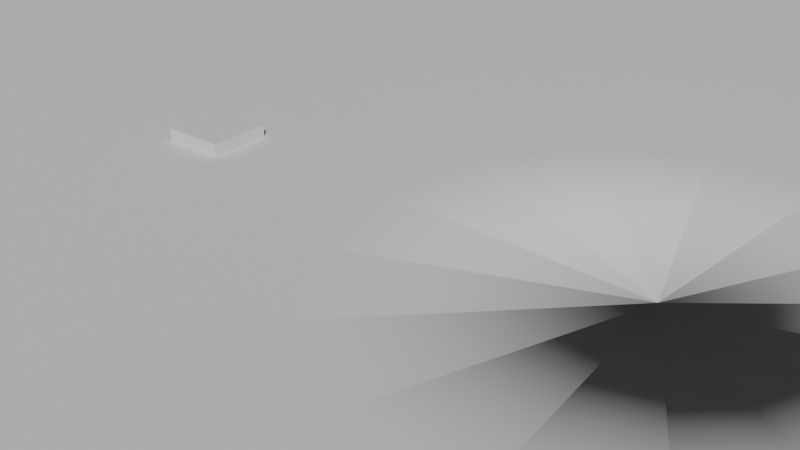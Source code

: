 # Source: sgf_importer_assets_b4.2.blend  (saved by Blender 4.2.66; exported with 4.5.12 LTS)
import bpy
from mathutils import Matrix  # noqa: F401  (used for matrix-valued properties, if any)

bpy.ops.wm.read_factory_settings(use_empty=True)
scene = bpy.context.scene
scene.name = 'Scene'

# ---- materials (node trees are filled in below, after node groups)
mat_stone_b = bpy.data.materials.new('stone_B')
mat_stone_b.diffuse_color = (0.0, 0.0, 0.0, 1.0)
mat_stone_b.metallic = 1.0
mat_stone_w = bpy.data.materials.new('stone_W')
mat_stone_w.diffuse_color = (1.0, 1.0, 1.0, 1.0)
mat_stone_w.roughness = 0.1755

# ---- node groups
ng_go_stone_generator = bpy.data.node_groups.new('go_stone_generator', 'GeometryNodeTree')
_s = ng_go_stone_generator.interface.new_socket(name='Mesh', in_out='OUTPUT', socket_type='NodeSocketGeometry')
_s = ng_go_stone_generator.interface.new_socket(name='Resolution', in_out='INPUT', socket_type='NodeSocketInt')
_s.default_value = 15
_s.min_value = 6
_s.max_value = 50
_s = ng_go_stone_generator.interface.new_socket(name='Height', in_out='INPUT', socket_type='NodeSocketFloat')
_s.subtype = 'FACTOR'
_s.default_value = 1.0
_s.min_value = 0.0
_s.max_value = 1.0
_s = ng_go_stone_generator.interface.new_socket(name='Ridge', in_out='INPUT', socket_type='NodeSocketFloat')
_s.subtype = 'FACTOR'
_s.min_value = 0.0
_s.max_value = 1.0
_s = ng_go_stone_generator.interface.new_socket(name='Midpoint', in_out='INPUT', socket_type='NodeSocketFloat')
_s.subtype = 'FACTOR'
_s.default_value = 0.5
_s.min_value = 0.0
_s.max_value = 1.0
_s = ng_go_stone_generator.interface.new_socket(name='Roundness Side', in_out='INPUT', socket_type='NodeSocketFloat')
_s.subtype = 'FACTOR'
_s.default_value = 0.5
_s.min_value = 0.0
_s.max_value = 1.0
_s = ng_go_stone_generator.interface.new_socket(name='Roundness Top', in_out='INPUT', socket_type='NodeSocketFloat')
_s.subtype = 'FACTOR'
_s.default_value = 0.5
_s.min_value = 0.0
_s.max_value = 1.0
_N = ng_go_stone_generator.nodes; _L = ng_go_stone_generator.links
n0 = _N.new('NodeGroupOutput'); n0.name = 'Group Output'; n0.location = (5225, 0)
n1 = _N.new('NodeGroupInput'); n1.name = 'Group Input'; n1.location = (-5480, 720)
n2 = _N.new('GeometryNodeMeshToCurve'); n2.name = 'Mesh to Curve'; n2.location = (200, -435)
n3 = _N.new('GeometryNodeResampleCurve'); n3.name = 'Resample Curve'; n3.location = (380, -435)
n3.keep_last_segment = False
n4 = _N.new('GeometryNodeCurvePrimitiveCircle'); n4.name = 'Curve Circle'; n4.location = (480, -95)
n5 = _N.new('GeometryNodeCurveToMesh'); n5.name = 'Curve to Mesh'; n5.location = (940, -215)
n6 = _N.new('GeometryNodeTransform'); n6.name = 'Transform Geometry.001'; n6.location = (560, -435)
n6.inputs[1].default_value = (-1.0, 0.0, 0.0)
n6.inputs[2].default_value = (1.571, 0.0, 0.0)
n7 = _N.new('GeometryNodeTransform'); n7.name = 'Transform Geometry'; n7.location = (280, -95)
n8 = _N.new('ShaderNodeCombineXYZ'); n8.name = 'Combine XYZ.001'; n8.location = (30, -340)
n8.inputs[0].default_value = 1.0
n8.inputs[1].default_value = 1.0
n9 = _N.new('NodeFrame'); n9.name = 'Frame.001'; n9.location = (2720, 360)
n9.label = 'HEIGHT'
n9.width = 450
n9.label_size = 64
n10 = _N.new('NodeFrame'); n10.name = 'Frame.002'; n10.location = (3860, 500)
n10.label = 'SCREW'
n10.width = 1110
n10.label_size = 64
n11 = _N.new('GeometryNodeMeshLine'); n11.name = 'Mesh Line.002'; n11.location = (-5480, 100)
n11.inputs[0].default_value = 100
n12 = _N.new('GeometryNodeSetPosition'); n12.name = 'Set Position.003'; n12.location = (1678, -95)
n13 = _N.new('GeometryNodeInputPosition'); n13.name = 'Position'; n13.location = (170, -620)
n14 = _N.new('ShaderNodeSeparateXYZ'); n14.name = 'Separate XYZ'; n14.location = (170, -680)
n15 = _N.new('ShaderNodeCombineXYZ'); n15.name = 'Combine XYZ.004'; n15.location = (1418, -255)
n16 = _N.new('GeometryNodeTransform'); n16.name = 'Transform Geometry.005'; n16.location = (1858, -95)
n16.inputs[1].default_value = (1.0, 0.0, 0.0)
n16.inputs[2].default_value = (0.0, -1.571, 0.0)
n17 = _N.new('GeometryNodeSetPosition'); n17.name = 'Set Position.004'; n17.location = (1678, -755)
n18 = _N.new('ShaderNodeCombineXYZ'); n18.name = 'Combine XYZ.005'; n18.location = (1418, -915)
n19 = _N.new('GeometryNodeTransform'); n19.name = 'Transform Geometry.006'; n19.location = (1858, -755)
n19.inputs[1].default_value = (1.0, 0.0, 0.0)
n19.inputs[2].default_value = (0.0, -1.571, 0.0)
n19.inputs[3].default_value = (-1.0, 1.0, 1.0)
n20 = _N.new('NodeReroute'); n20.name = 'Reroute.002'; n20.location = (38, -795)
n20.width = 16
n20.socket_idname = 'NodeSocketGeometry'
n21 = _N.new('NodeReroute'); n21.name = 'Reroute.003'; n21.location = (38, -155)
n21.width = 16
n21.socket_idname = 'NodeSocketGeometry'
n22 = _N.new('GeometryNodeJoinGeometry'); n22.name = 'Join Geometry.001'; n22.location = (500, 120)
n22.hide = True
n23 = _N.new('GeometryNodeSetPosition'); n23.name = 'Set Position.005'; n23.location = (1415, -95)
n24 = _N.new('GeometryNodeSetPosition'); n24.name = 'Set Position.006'; n24.location = (1435, -735)
n25 = _N.new('GeometryNodeInputPosition'); n25.name = 'Position.002'; n25.location = (535, -455)
n26 = _N.new('ShaderNodeSeparateXYZ'); n26.name = 'Separate XYZ.002'; n26.location = (535, -315)
n27 = _N.new('ShaderNodeMapRange'); n27.name = 'Map Range.003'; n27.location = (835, -415)
n27.clamp = False
n28 = _N.new('ShaderNodeCombineXYZ'); n28.name = 'Combine XYZ.006'; n28.location = (1115, -295)
n29 = _N.new('ShaderNodeSeparateXYZ'); n29.name = 'Separate XYZ.003'; n29.location = (495, -935)
n30 = _N.new('ShaderNodeMapRange'); n30.name = 'Map Range.004'; n30.location = (955, -1035)
n30.clamp = False
n31 = _N.new('ShaderNodeCombineXYZ'); n31.name = 'Combine XYZ.007'; n31.location = (1175, -915)
n32 = _N.new('GeometryNodeInputPosition'); n32.name = 'Position.003'; n32.location = (495, -1075)
n33 = _N.new('ShaderNodeMath'); n33.name = 'Math.004'; n33.location = (755, -1035)
n33.inputs[1].default_value = 1.0
n34 = _N.new('NodeReroute'); n34.name = 'Reroute.008'; n34.location = (40, -180)
n34.width = 16
n34.socket_idname = 'NodeSocketGeometry'
n35 = _N.new('ShaderNodeFloatCurve'); n35.name = 'Float Curve.002'; n35.location = (530, -380)
_c = n35.mapping.curves[0]
while len(_c.points) > 2: _c.points.remove(_c.points[-1])
_c.points[0].location = (0.0, 0.0); _c.points[0].handle_type = 'AUTO'
_c.points[1].location = (0.11818, 0.475); _c.points[1].handle_type = 'AUTO'
_p = _c.points.new(1.0, 1.0); _p.handle_type = 'AUTO'
n35.mapping.update()
n36 = _N.new('GeometryNodeMergeByDistance'); n36.name = 'Merge by Distance'; n36.location = (30, -440)
n37 = _N.new('GeometryNodeSetPosition'); n37.name = 'Set Position.007'; n37.location = (570, -95)
n38 = _N.new('GeometryNodeInputIndex'); n38.name = 'Index.002'; n38.location = (30, -255)
n39 = _N.new('FunctionNodeCompare'); n39.name = 'Compare'; n39.location = (30, -315)
n39.data_type = 'INT'
n40 = _N.new('GeometryNodeSetPosition'); n40.name = 'Set Position.008'; n40.location = (570, -675)
n41 = _N.new('ShaderNodeCombineXYZ'); n41.name = 'Combine XYZ.008'; n41.location = (570, -255)
n42 = _N.new('ShaderNodeCombineXYZ'); n42.name = 'Combine XYZ.009'; n42.location = (570, -835)
n43 = _N.new('ShaderNodeMath'); n43.name = 'Math.005'; n43.location = (570, -915)
n43.operation = 'MULTIPLY'
n43.inputs[1].default_value = -1.0
n44 = _N.new('NodeFrame'); n44.name = 'Frame.004'; n44.location = (-4860, 500)
n44.label = 'Profile'
n44.width = 2028
n44.label_size = 64
n45 = _N.new('NodeFrame'); n45.name = 'Frame.005'; n45.location = (-2500, 500)
n45.label = 'Midpoint'
n45.width = 1605
n45.label_size = 64
n46 = _N.new('NodeReroute'); n46.name = 'Reroute.009'; n46.location = (38, -800)
n46.width = 16
n46.socket_idname = 'NodeSocketGeometry'
n47 = _N.new('NodeReroute'); n47.name = 'Reroute.010'; n47.location = (78, -140)
n47.width = 16
n47.socket_idname = 'NodeSocketGeometry'
n48 = _N.new('ShaderNodeMapRange'); n48.name = 'Map Range.005'; n48.location = (170, -240)
n49 = _N.new('GeometryNodeTransform'); n49.name = 'Transform Geometry.007'; n49.location = (896, -95)
n50 = _N.new('GeometryNodeBoundBox'); n50.name = 'Bounding Box'; n50.location = (276, -495)
n51 = _N.new('ShaderNodeVectorMath'); n51.name = 'Vector Math'; n51.location = (496, -555)
n51.operation = 'SUBTRACT'
n52 = _N.new('ShaderNodeVectorMath'); n52.name = 'Vector Math.001'; n52.location = (656, -235)
n52.operation = 'MULTIPLY'
n52.inputs[1].default_value = (0.0, 0.0, -1.0)
n53 = _N.new('ShaderNodeSeparateXYZ'); n53.name = 'Separate XYZ.001'; n53.location = (496, -695)
n54 = _N.new('ShaderNodeMath'); n54.name = 'Math.001'; n54.location = (676, -555)
n54.operation = 'DIVIDE'
n54.inputs[0].default_value = 1.0
n55 = _N.new('ShaderNodeCombineXYZ'); n55.name = 'Combine XYZ.010'; n55.location = (856, -555)
n55.inputs[0].default_value = 1.0
n55.inputs[1].default_value = 1.0
n56 = _N.new('GeometryNodeTransform'); n56.name = 'Transform Geometry.008'; n56.location = (1196, -95)
n57 = _N.new('NodeFrame'); n57.name = 'Frame.006'; n57.location = (-560, 500)
n57.label = 'RIDGE'
n57.width = 740
n57.label_size = 64
n58 = _N.new('NodeReroute'); n58.name = 'Reroute.006'; n58.location = (38, -180)
n58.width = 16
n58.socket_idname = 'NodeSocketGeometry'
n59 = _N.new('NodeFrame'); n59.name = 'Frame.007'; n59.location = (780, 300)
n59.label = 'NORMAL POS + SCALE'
n59.width = 1366
n59.label_size = 64
n60 = _N.new('NodeReroute'); n60.name = 'Reroute.011'; n60.location = (100, -580)
n60.width = 16
n60.socket_idname = 'NodeSocketFloatFactor'
n61 = _N.new('NodeReroute'); n61.name = 'Reroute.012'; n61.location = (138, -600)
n61.width = 16
n61.socket_idname = 'NodeSocketFloatFactor'
n62 = _N.new('NodeReroute'); n62.name = 'Reroute.005'; n62.location = (518, -1240)
n62.width = 16
n62.socket_idname = 'NodeSocketFloatFactor'
n63 = _N.new('NodeGroupInput'); n63.name = 'Group Input.001'; n63.location = (2060, 840)
n64 = _N.new('NodeGroupInput'); n64.name = 'Group Input.002'; n64.location = (-1260, 1020)
n65 = _N.new('NodeGroupInput'); n65.name = 'Group Input.003'; n65.location = (-3040, 860)
n66 = _N.new('ShaderNodeFloatCurve'); n66.name = 'Float Curve.004'; n66.location = (900, -380)
_c = n66.mapping.curves[0]
while len(_c.points) > 2: _c.points.remove(_c.points[-1])
_c.points[0].location = (0.0, 0.0); _c.points[0].handle_type = 'AUTO'
_c.points[1].location = (0.62727, 0.91875); _c.points[1].handle_type = 'AUTO'
_p = _c.points.new(1.0, 1.0); _p.handle_type = 'AUTO'
n66.mapping.update()
n67 = _N.new('NodeGroupInput'); n67.name = 'Group Input.004'; n67.location = (-4220, 800)
n68 = _N.new('NodeGroupInput'); n68.name = 'Group Input.005'; n68.location = (3020, 880)
n69 = _N.new('GeometryNodeInputNamedAttribute'); n69.name = 'Named Attribute'; n69.location = (915, -215)
n69.inputs[0].default_value = 'radius'
n70 = _N.new('GeometryNodeSwitch'); n70.name = 'Switch'; n70.location = (915, -215)
n70.input_type = 'FLOAT'
n70.inputs[1].default_value = 1.0
n2.parent = n10
n3.parent = n10
n4.parent = n10
n5.parent = n10
n6.parent = n10
n7.parent = n9
n8.parent = n9
n12.parent = n44
n13.parent = n44
n14.parent = n44
n15.parent = n44
n16.parent = n44
n17.parent = n44
n18.parent = n44
n19.parent = n44
n20.parent = n44
n21.parent = n44
n23.parent = n45
n24.parent = n45
n25.parent = n45
n26.parent = n45
n27.parent = n45
n28.parent = n45
n29.parent = n45
n30.parent = n45
n31.parent = n45
n32.parent = n45
n33.parent = n45
n34.parent = n9
n35.parent = n44
n36.parent = n10
n37.parent = n57
n38.parent = n57
n39.parent = n57
n40.parent = n57
n41.parent = n57
n42.parent = n57
n43.parent = n57
n46.parent = n45
n47.parent = n45
n48.parent = n44
n49.parent = n59
n50.parent = n59
n51.parent = n59
n52.parent = n59
n53.parent = n59
n54.parent = n59
n55.parent = n59
n56.parent = n59
n58.parent = n59
n60.parent = n57
n61.parent = n45
n62.parent = n45
n66.parent = n44
n69.parent = n10
n70.parent = n10
_L.new(n26.outputs[1], n28.inputs[1])
_L.new(n60.outputs[0], n41.inputs[2])
_L.new(n22.outputs[0], n58.inputs[0])
_L.new(n6.outputs[0], n5.inputs[1])
_L.new(n58.outputs[0], n49.inputs[0])
_L.new(n39.outputs[0], n37.inputs[1])
_L.new(n21.outputs[0], n12.inputs[0])
_L.new(n66.outputs[0], n18.inputs[0])
_L.new(n4.outputs[0], n5.inputs[0])
_L.new(n41.outputs[0], n37.inputs[3])
_L.new(n36.outputs[0], n2.inputs[0])
_L.new(n18.outputs[0], n17.inputs[3])
_L.new(n40.outputs[0], n22.inputs[0])
_L.new(n25.outputs[0], n26.inputs[0])
_L.new(n30.outputs[0], n31.inputs[2])
_L.new(n58.outputs[0], n50.inputs[0])
_L.new(n27.outputs[0], n28.inputs[2])
_L.new(n50.outputs[1], n51.inputs[1])
_L.new(n19.outputs[0], n46.inputs[0])
_L.new(n33.outputs[0], n30.inputs[0])
_L.new(n11.outputs[0], n21.inputs[0])
_L.new(n50.outputs[1], n52.inputs[0])
_L.new(n46.outputs[0], n24.inputs[0])
_L.new(n28.outputs[0], n23.inputs[2])
_L.new(n56.outputs[0], n34.inputs[0])
_L.new(n32.outputs[0], n29.inputs[0])
_L.new(n17.outputs[0], n19.inputs[0])
_L.new(n29.outputs[0], n31.inputs[0])
_L.new(n26.outputs[0], n28.inputs[0])
_L.new(n14.outputs[2], n35.inputs[1])
_L.new(n51.outputs[0], n53.inputs[0])
_L.new(n34.outputs[0], n7.inputs[0])
_L.new(n7.outputs[0], n36.inputs[0])
_L.new(n29.outputs[2], n33.inputs[0])
_L.new(n55.outputs[0], n56.inputs[3])
_L.new(n60.outputs[0], n43.inputs[0])
_L.new(n15.outputs[0], n12.inputs[3])
_L.new(n43.outputs[0], n42.inputs[2])
_L.new(n52.outputs[0], n49.inputs[1])
_L.new(n26.outputs[2], n27.inputs[0])
_L.new(n42.outputs[0], n40.inputs[3])
_L.new(n20.outputs[0], n17.inputs[0])
_L.new(n16.outputs[0], n47.inputs[0])
_L.new(n53.outputs[2], n54.inputs[1])
_L.new(n2.outputs[0], n3.inputs[0])
_L.new(n47.outputs[0], n23.inputs[0])
_L.new(n61.outputs[0], n27.inputs[3])
_L.new(n3.outputs[0], n6.inputs[0])
_L.new(n12.outputs[0], n16.inputs[0])
_L.new(n8.outputs[0], n7.inputs[3])
_L.new(n61.outputs[0], n62.inputs[0])
_L.new(n66.outputs[0], n15.inputs[0])
_L.new(n13.outputs[0], n14.inputs[0])
_L.new(n39.outputs[0], n40.inputs[1])
_L.new(n31.outputs[0], n24.inputs[2])
_L.new(n54.outputs[0], n55.inputs[2])
_L.new(n50.outputs[2], n51.inputs[0])
_L.new(n38.outputs[0], n39.inputs[2])
_L.new(n24.outputs[0], n40.inputs[0])
_L.new(n11.outputs[0], n20.inputs[0])
_L.new(n29.outputs[1], n31.inputs[1])
_L.new(n62.outputs[0], n30.inputs[4])
_L.new(n37.outputs[0], n22.inputs[0])
_L.new(n49.outputs[0], n56.inputs[0])
_L.new(n23.outputs[0], n37.inputs[0])
_L.new(n65.outputs[3], n61.inputs[0])
_L.new(n64.outputs[2], n60.inputs[0])
_L.new(n63.outputs[1], n8.inputs[2])
_L.new(n1.outputs[4], n48.inputs[0])
_L.new(n5.outputs[0], n0.inputs[0])
_L.new(n35.outputs[0], n66.inputs[1])
_L.new(n48.outputs[0], n35.inputs[0])
_L.new(n67.outputs[5], n66.inputs[0])
_L.new(n68.outputs[0], n4.inputs[0])
_L.new(n68.outputs[0], n3.inputs[2])
_L.new(n69.outputs[1], n70.inputs[0])
_L.new(n69.outputs[0], n70.inputs[2])
_L.new(n70.outputs[0], n5.inputs[2])
n0.is_active_output = True
ng_procedural_goban = bpy.data.node_groups.new('procedural_goban', 'GeometryNodeTree')
_s = ng_procedural_goban.interface.new_socket(name='Geometry', in_out='OUTPUT', socket_type='NodeSocketGeometry')
_s = ng_procedural_goban.interface.new_socket(name='Geometry', in_out='INPUT', socket_type='NodeSocketGeometry')
_s = ng_procedural_goban.interface.new_socket(name='board_size', in_out='INPUT', socket_type='NodeSocketInt')
_s.default_value = 19
_s.min_value = 3
_s.max_value = 1000
_s = ng_procedural_goban.interface.new_socket(name='sgf_filepath', in_out='INPUT', socket_type='NodeSocketString')
_s = ng_procedural_goban.interface.new_socket(name='board_name', in_out='INPUT', socket_type='NodeSocketString')
_s = ng_procedural_goban.interface.new_socket(name='board_width', in_out='INPUT', socket_type='NodeSocketFloat')
_s.default_value = 397.8
_s = ng_procedural_goban.interface.new_socket(name='board_height', in_out='INPUT', socket_type='NodeSocketFloat')
_s.default_value = 426.6
_s = ng_procedural_goban.interface.new_socket(name='hoshi_radius', in_out='INPUT', socket_type='NodeSocketFloat')
_s.default_value = 5.0
_s = ng_procedural_goban.interface.new_socket(name='stone_display', in_out='INPUT', socket_type='NodeSocketInt')
_s.min_value = 0
_s.max_value = 4
_s = ng_procedural_goban.interface.new_socket(name='stone_radius', in_out='INPUT', socket_type='NodeSocketFloat')
_s.default_value = 22.0
_s = ng_procedural_goban.interface.new_socket(name='stone_height', in_out='INPUT', socket_type='NodeSocketFloat')
_s.default_value = 10.0
_s.min_value = 0.0
_s.max_value = 1e+04
_s = ng_procedural_goban.interface.new_socket(name='resolution_base', in_out='INPUT', socket_type='NodeSocketInt')
_s.default_value = 10000
_s.min_value = 1
_s.max_value = 100000
_s = ng_procedural_goban.interface.new_socket(name='resolution_out', in_out='INPUT', socket_type='NodeSocketInt')
_s.default_value = 50
_s.min_value = 1
_s.max_value = 100000
_s = ng_procedural_goban.interface.new_socket(name='outer_edge_ratio', in_out='INPUT', socket_type='NodeSocketFloat')
_s.default_value = 10.0
_s = ng_procedural_goban.interface.new_socket(name='show_board_name', in_out='INPUT', socket_type='NodeSocketBool')
_s.default_value = True
_s = ng_procedural_goban.interface.new_socket(name='show_black_stones', in_out='INPUT', socket_type='NodeSocketBool')
_s.default_value = True
_s = ng_procedural_goban.interface.new_socket(name='show_white_stones', in_out='INPUT', socket_type='NodeSocketBool')
_s.default_value = True
_s = ng_procedural_goban.interface.new_socket(name='show_hoshis', in_out='INPUT', socket_type='NodeSocketBool')
_s.default_value = True
_s = ng_procedural_goban.interface.new_socket(name='show_grid_x', in_out='INPUT', socket_type='NodeSocketBool')
_s.default_value = True
_s = ng_procedural_goban.interface.new_socket(name='show_grid_y', in_out='INPUT', socket_type='NodeSocketBool')
_s.default_value = True
_s = ng_procedural_goban.interface.new_socket(name='show_edge', in_out='INPUT', socket_type='NodeSocketBool')
_s.default_value = True
_s = ng_procedural_goban.interface.new_socket(name='show_bounds_cross', in_out='INPUT', socket_type='NodeSocketBool')
ng_procedural_goban.is_modifier = True
_N = ng_procedural_goban.nodes; _L = ng_procedural_goban.links
n0 = _N.new('NodeGroupOutput'); n0.name = 'Group Output'; n0.location = (1220, 0)
n1 = _N.new('ShaderNodeMath'); n1.name = 'Math.003'; n1.location = (588, -535)
n1.operation = 'DIVIDE'
n1.inputs[0].default_value = 1.0
n2 = _N.new('ShaderNodeMath'); n2.name = 'Math.004'; n2.location = (588, -695)
n2.operation = 'DIVIDE'
n2.inputs[0].default_value = 1.0
n3 = _N.new('ShaderNodeCombineXYZ'); n3.name = 'Combine XYZ'; n3.location = (768, -535)
n3.inputs[2].default_value = 1.0
n4 = _N.new('ShaderNodeVectorMath'); n4.name = 'Vector Math'; n4.location = (948, -515)
n4.operation = 'DIVIDE'
n4.inputs[0].default_value = (1.0, 1.0, 1.0)
n5 = _N.new('GeometryNodeTransform'); n5.name = 'Transform Geometry.001'; n5.location = (1288, -95)
n6 = _N.new('NodeFrame'); n6.name = 'Frame.005'; n6.location = (-21738, 3380)
n6.label = 'RESIZE GRID'
n6.width = 1458
n6.label_size = 64
n7 = _N.new('GeometryNodeMeshGrid'); n7.name = 'Grid.006'; n7.location = (180, -220)
n8 = _N.new('GeometryNodeJoinGeometry'); n8.name = 'Join Geometry'; n8.location = (-23100, 3240)
n8.hide = True
n9 = _N.new('GeometryNodeStoreNamedAttribute'); n9.name = 'Store Named Attribute'; n9.location = (2250, -95)
n9.data_type = 'BOOLEAN'
n9.inputs[2].default_value = 'isGridY'
n9.inputs[3].default_value = True
n10 = _N.new('GeometryNodeStoreNamedAttribute'); n10.name = 'Store Named Attribute.001'; n10.location = (-23620, 3520)
n10.data_type = 'BOOLEAN'
n10.inputs[2].default_value = 'isHoshi'
n10.inputs[3].default_value = True
n11 = _N.new('NodeGroupInput'); n11.name = 'Group Input.004'; n11.location = (-27680, 4400)
n12 = _N.new('GeometryNodeJoinGeometry'); n12.name = 'Join Geometry.002'; n12.location = (-11647, 3560)
n12.hide = True
n13 = _N.new('GeometryNodeStoreNamedAttribute'); n13.name = 'Store Named Attribute.002'; n13.location = (-27480, 4400)
n13.data_type = 'BOOLEAN'
n13.inputs[2].default_value = 'isStone'
n13.inputs[3].default_value = True
n14 = _N.new('GeometryNodeDeleteGeometry'); n14.name = 'Delete Geometry.004'; n14.location = (-19680, 4500)
n15 = _N.new('GeometryNodeInputNamedAttribute'); n15.name = 'Named Attribute.004'; n15.location = (-20140, 4380)
n15.data_type = 'BOOLEAN'
n15.inputs[0].default_value = 'isStone'
n16 = _N.new('FunctionNodeBooleanMath'); n16.name = 'Boolean Math'; n16.location = (-19960, 4380)
n16.operation = 'NOT'
n17 = _N.new('GeometryNodeJoinGeometry'); n17.name = 'Join Geometry.005'; n17.location = (-22180, 3280)
n17.hide = True
n18 = _N.new('NodeReroute'); n18.name = 'Reroute.011'; n18.location = (-22760, 4400)
n18.width = 16
n18.socket_idname = 'NodeSocketGeometry'
n19 = _N.new('GeometryNodeDeleteGeometry'); n19.name = 'Delete Geometry.005'; n19.location = (598, -205)
n20 = _N.new('GeometryNodeInputNamedAttribute'); n20.name = 'Named Attribute.005'; n20.location = (240, -355)
n20.data_type = 'BOOLEAN'
n20.inputs[0].default_value = 'isGridX'
n21 = _N.new('FunctionNodeBooleanMath'); n21.name = 'Boolean Math.001'; n21.location = (420, -355)
n21.operation = 'NOT'
n22 = _N.new('GeometryNodeDeleteGeometry'); n22.name = 'Delete Geometry.006'; n22.location = (598, -95)
n23 = _N.new('GeometryNodeInputNamedAttribute'); n23.name = 'Named Attribute.006'; n23.location = (138, -215)
n23.data_type = 'BOOLEAN'
n23.inputs[0].default_value = 'isHoshi'
n24 = _N.new('FunctionNodeBooleanMath'); n24.name = 'Boolean Math.002'; n24.location = (318, -215)
n24.operation = 'NOT'
n25 = _N.new('NodeReroute'); n25.name = 'Reroute.013'; n25.location = (38, -345)
n25.width = 16
n25.socket_idname = 'NodeSocketGeometry'
n26 = _N.new('NodeReroute'); n26.name = 'Reroute.014'; n26.location = (38, -195)
n26.width = 16
n26.socket_idname = 'NodeSocketGeometry'
n27 = _N.new('GeometryNodeMeshToCurve'); n27.name = 'Mesh to Curve.001'; n27.location = (780, -210)
n28 = _N.new('NodeGroupInput'); n28.name = 'Group Input.005'; n28.location = (30, -148)
n29 = _N.new('ShaderNodeMath'); n29.name = 'Math.009'; n29.location = (478, -138)
n29.operation = 'DIVIDE'
n29.inputs[1].default_value = 100.0
n30 = _N.new('NodeFrame'); n30.name = 'Frame.016'; n30.location = (567, -455)
n30.label = 'HOSHI'
n30.width = 910
n30.label_size = 64
n31 = _N.new('GeometryNodeCurvePrimitiveCircle'); n31.name = 'Curve Circle.001'; n31.location = (740, -95)
n32 = _N.new('GeometryNodeInstanceOnPoints'); n32.name = 'Instance on Points.002'; n32.location = (2377, -115)
n33 = _N.new('NodeReroute'); n33.name = 'Reroute.015'; n33.location = (38, -160)
n33.width = 16
n33.socket_idname = 'NodeSocketGeometry'
n34 = _N.new('NodeFrame'); n34.name = 'Frame.007'; n34.location = (-15840, 2460)
n34.label = 'GRID X'
n34.width = 1150
n34.label_size = 64
n35 = _N.new('NodeFrame'); n35.name = 'Frame.010'; n35.location = (-17280, 3520)
n35.label = 'HOSHIS DISPLAY'
n35.width = 2547
n35.label_size = 64
n36 = _N.new('GeometryNodeDeleteGeometry'); n36.name = 'Delete Geometry.012'; n36.location = (1178, -95)
n37 = _N.new('GeometryNodeProximity'); n37.name = 'Geometry Proximity.004'; n37.location = (638, -435)
n37.target_element = 'POINTS'
n38 = _N.new('FunctionNodeCompare'); n38.name = 'Compare.013'; n38.location = (818, -435)
n38.operation = 'LESS_THAN'
n38.inputs[1].default_value = 0.001
n39 = _N.new('GeometryNodeSampleIndex'); n39.name = 'Sample Index.002'; n39.location = (318, -435)
n39.data_type = 'FLOAT_VECTOR'
n40 = _N.new('GeometryNodeInputPosition'); n40.name = 'Position.012'; n40.location = (58, -595)
n41 = _N.new('GeometryNodeInputIndex'); n41.name = 'Index.002'; n41.location = (58, -655)
n42 = _N.new('NodeReroute'); n42.name = 'Reroute.020'; n42.location = (38, -195)
n42.width = 16
n42.socket_idname = 'NodeSocketGeometry'
n43 = _N.new('NodeFrame'); n43.name = 'Frame.011'; n43.location = (-26120, 3680)
n43.label = 'REMOVE HOSHI UNDER STONES'
n43.width = 1348
n43.label_size = 64
n44 = _N.new('GeometryNodeTransform'); n44.name = 'Transform Geometry.004'; n44.location = (560, -95)
n44.inputs[1].default_value = (0.5, 0.5, 0.0)
n45 = _N.new('NodeReroute'); n45.name = 'Reroute.023'; n45.location = (-24780, 4380)
n45.width = 16
n45.socket_idname = 'NodeSocketGeometry'
n46 = _N.new('GeometryNodeDeleteGeometry'); n46.name = 'Delete Geometry.014'; n46.location = (1178, -95)
n47 = _N.new('GeometryNodeProximity'); n47.name = 'Geometry Proximity.006'; n47.location = (638, -435)
n47.target_element = 'POINTS'
n48 = _N.new('FunctionNodeCompare'); n48.name = 'Compare.015'; n48.location = (860, -440)
n48.operation = 'LESS_THAN'
n49 = _N.new('GeometryNodeSampleIndex'); n49.name = 'Sample Index.004'; n49.location = (318, -435)
n49.data_type = 'FLOAT_VECTOR'
n50 = _N.new('GeometryNodeInputPosition'); n50.name = 'Position.014'; n50.location = (58, -595)
n51 = _N.new('GeometryNodeInputIndex'); n51.name = 'Index.004'; n51.location = (58, -655)
n52 = _N.new('NodeReroute'); n52.name = 'Reroute.025'; n52.location = (38, -195)
n52.width = 16
n52.socket_idname = 'NodeSocketGeometry'
n53 = _N.new('NodeFrame'); n53.name = 'Frame.021'; n53.location = (-26040, 2560)
n53.label = 'REMOVE GRID UNDER HOSHIS'
n53.width = 1348
n53.label_size = 64
n54 = _N.new('NodeGroupInput'); n54.name = 'Group Input.008'; n54.location = (537, -95)
n55 = _N.new('ShaderNodeMath'); n55.name = 'Math.032'; n55.location = (533, -252)
n55.operation = 'DIVIDE'
n55.inputs[0].default_value = 1.0
n56 = _N.new('ShaderNodeMath'); n56.name = 'Math.033'; n56.location = (533, -452)
n56.operation = 'DIVIDE'
n56.inputs[0].default_value = 1.0
n57 = _N.new('ShaderNodeMath'); n57.name = 'Math.034'; n57.location = (773, -292)
n57.operation = 'MAXIMUM'
n58 = _N.new('ShaderNodeMath'); n58.name = 'Math.041'; n58.location = (1053, -252)
n58.label = 'mult 0.1'
n58.operation = 'MULTIPLY'
n59 = _N.new('NodeFrame'); n59.name = 'Frame.022'; n59.location = (-26650, 1620)
n59.label = 'HOSHI RADIUS'
n59.width = 1223
n59.label_size = 64
n60 = _N.new('GeometryNodeResampleCurve'); n60.name = 'Resample Curve.003'; n60.location = (249, -313)
n60.keep_last_segment = False
n61 = _N.new('NodeFrame'); n61.name = 'Frame.023'; n61.location = (-10370, 3900)
n61.label = 'RESAMPLE'
n61.width = 635
n61.shrink = False
n61.label_size = 64
n62 = _N.new('GeometryNodeCurveToMesh'); n62.name = 'Curve to Mesh.003'; n62.location = (255, -354)
n63 = _N.new('GeometryNodeRealizeInstances'); n63.name = 'Realize Instances'; n63.location = (264, -275)
n64 = _N.new('NodeFrame'); n64.name = 'Frame'; n64.location = (-11107, 3900)
n64.label = 'REALIZE INSTANCES'
n64.width = 668
n64.shrink = False
n64.label_size = 64
n65 = _N.new('NodeFrame'); n65.name = 'Frame.001'; n65.location = (-9507, 3900)
n65.label = 'TO MESH'
n65.width = 650
n65.shrink = False
n65.label_size = 64
n66 = _N.new('GeometryNodeJoinGeometry'); n66.name = 'Join Geometry.003'; n66.location = (-7300, 3540)
n66.hide = True
n67 = _N.new('NodeReroute'); n67.name = 'Reroute'; n67.location = (-10880, 5940)
n67.width = 16
n67.socket_idname = 'NodeSocketGeometry'
n68 = _N.new('NodeReroute'); n68.name = 'Reroute.003'; n68.location = (-25860, 4380)
n68.width = 16
n68.socket_idname = 'NodeSocketGeometry'
n69 = _N.new('NodeGroupInput'); n69.name = 'Group Input'; n69.location = (68, -699)
n70 = _N.new('ShaderNodeMath'); n70.name = 'Math.042'; n70.location = (300, -707)
n70.hide = True
n70.operation = 'DIVIDE'
n71 = _N.new('ShaderNodeMath'); n71.name = 'Math.043'; n71.location = (309, -751)
n71.hide = True
n71.operation = 'DIVIDE'
n72 = _N.new('NodeGroupInput'); n72.name = 'Group Input.007'; n72.location = (30, -420)
n73 = _N.new('NodeReroute'); n73.name = 'Reroute.004'; n73.location = (-26580, 3460)
n73.width = 16
n73.socket_idname = 'NodeSocketGeometry'
n74 = _N.new('NodeGroupInput'); n74.name = 'Group Input.017'; n74.location = (90, -160)
n75 = _N.new('ShaderNodeMath'); n75.name = 'Math.044'; n75.location = (745, -158)
n75.hide = True
n75.operation = 'DIVIDE'
n76 = _N.new('ShaderNodeMath'); n76.name = 'Math.010'; n76.location = (282, -145)
n76.operation = 'DIVIDE'
n76.inputs[1].default_value = 19.0
n77 = _N.new('GeometryNodeStringToCurves'); n77.name = 'String to Curves'; n77.location = (794, -420)
n77.font = None
n77.inputs[1].default_value = 0.05
n78 = _N.new('NodeGroupInput'); n78.name = 'Group Input.014'; n78.location = (534, -540)
n79 = _N.new('GeometryNodeTransform'); n79.name = 'Transform Geometry'; n79.location = (1034, -420)
n79.inputs[1].default_value = (0.0, -0.08, 0.0)
n80 = _N.new('NodeGroupInput'); n80.name = 'Group Input.006'; n80.location = (30, -540)
n81 = _N.new('GeometryNodeDeleteGeometry'); n81.name = 'Delete Geometry.017'; n81.location = (1178, -95)
n82 = _N.new('GeometryNodeProximity'); n82.name = 'Geometry Proximity.009'; n82.location = (638, -435)
n82.target_element = 'POINTS'
n83 = _N.new('FunctionNodeCompare'); n83.name = 'Compare.018'; n83.location = (920, -440)
n83.operation = 'LESS_THAN'
n84 = _N.new('GeometryNodeSampleIndex'); n84.name = 'Sample Index.007'; n84.location = (318, -435)
n84.data_type = 'FLOAT_VECTOR'
n85 = _N.new('GeometryNodeInputPosition'); n85.name = 'Position.017'; n85.location = (58, -595)
n86 = _N.new('GeometryNodeInputIndex'); n86.name = 'Index.007'; n86.location = (58, -655)
n87 = _N.new('NodeReroute'); n87.name = 'Reroute.028'; n87.location = (38, -195)
n87.width = 16
n87.socket_idname = 'NodeSocketGeometry'
n88 = _N.new('NodeFrame'); n88.name = 'Frame.026'; n88.location = (-18180, 1800)
n88.label = 'REMOVE GRID UNDER STONES'
n88.width = 1348
n88.label_size = 64
n89 = _N.new('GeometryNodeMeshGrid'); n89.name = 'Grid'; n89.location = (30, -325)
n89.inputs[2].default_value = 2
n89.inputs[3].default_value = 2
n90 = _N.new('GeometryNodeTransform'); n90.name = 'Transform Geometry.008'; n90.location = (800, -290)
n90.inputs[1].default_value = (0.5, 0.5, 0.0)
n91 = _N.new('NodeFrame'); n91.name = 'Frame.003'; n91.location = (-9700, 2940)
n91.label = 'OUTER EDGE'
n91.width = 1430
n91.label_size = 64
n92 = _N.new('GeometryNodeTransform'); n92.name = 'Transform Geometry.005'; n92.location = (980, -290)
n93 = _N.new('NodeReroute'); n93.name = 'Reroute.001'; n93.location = (760, -880)
n93.width = 16
n93.socket_idname = 'NodeSocketVector'
n94 = _N.new('NodeReroute'); n94.name = 'Reroute.005'; n94.location = (-19980, 760)
n94.width = 16
n94.socket_idname = 'NodeSocketVector'
n95 = _N.new('NodeFrame'); n95.name = 'Frame.004'; n95.location = (-6694, 3640)
n95.label = 'BOARD NAME'
n95.width = 1844
n95.label_size = 64
n96 = _N.new('NodeReroute'); n96.name = 'Reroute.012'; n96.location = (-11600, 660)
n96.width = 16
n96.socket_idname = 'NodeSocketVector'
n97 = _N.new('GeometryNodeMeshToCurve'); n97.name = 'Mesh to Curve'; n97.location = (260, -330)
n98 = _N.new('GeometryNodeCurveToMesh'); n98.name = 'Curve to Mesh'; n98.location = (440, -330)
n99 = _N.new('NodeGroupInput'); n99.name = 'Group Input.003'; n99.location = (280, -680)
n100 = _N.new('GeometryNodeAttributeDomainSize'); n100.name = 'Domain Size.001'; n100.location = (-19280, 4700)
n101 = _N.new('FunctionNodeCompare'); n101.name = 'Compare.006'; n101.location = (-19280, 4580)
n101.label = 'Equal 0'
n101.hide = True
n101.operation = 'EQUAL'
n101.data_type = 'INT'
n102 = _N.new('GeometryNodeSwitch'); n102.name = 'Switch.003'; n102.location = (-19060, 4580)
n103 = _N.new('GeometryNodePoints'); n103.name = 'Points.001'; n103.location = (-19340, 4360)
n103.inputs[1].default_value = (0.0, 0.0, 999.0)
n104 = _N.new('GeometryNodeAttributeDomainSize'); n104.name = 'Domain Size.002'; n104.location = (-27080, 4580)
n105 = _N.new('FunctionNodeCompare'); n105.name = 'Compare.007'; n105.location = (-27080, 4460)
n105.label = 'Equal 0'
n105.hide = True
n105.operation = 'EQUAL'
n105.data_type = 'INT'
n106 = _N.new('GeometryNodeSwitch'); n106.name = 'Switch.004'; n106.location = (-26760, 4460)
n107 = _N.new('GeometryNodePoints'); n107.name = 'Points.002'; n107.location = (-27140, 4240)
n107.inputs[1].default_value = (0.0, 0.0, 999.0)
n108 = _N.new('GeometryNodeSwitch'); n108.name = 'Switch.002'; n108.location = (1294, -260)
n109 = _N.new('NodeGroupInput'); n109.name = 'Group Input.011'; n109.location = (1054, -200)
n110 = _N.new('GeometryNodeSwitch'); n110.name = 'Switch.006'; n110.location = (-12460, 3560)
n111 = _N.new('NodeGroupInput'); n111.name = 'Group Input.018'; n111.location = (-12700, 3580)
n112 = _N.new('GeometryNodeSwitch'); n112.name = 'Switch.005'; n112.location = (1260, -115)
n113 = _N.new('NodeGroupInput'); n113.name = 'Group Input.021'; n113.location = (980, -95)
n114 = _N.new('FunctionNodeInputInt'); n114.name = 'Integer.002'; n114.location = (78, -780)
n114.integer = 1000
n114.outputs[0].default_value = 0
n115 = _N.new('ShaderNodeMath'); n115.name = 'Math.002'; n115.location = (440, -680)
n115.operation = 'DIVIDE'
n115.inputs[1].default_value = 100.0
n116 = _N.new('ShaderNodeValue'); n116.name = 'Value.001'; n116.location = (440, -580)
n116.outputs[0].default_value = 1.0
n117 = _N.new('ShaderNodeMath'); n117.name = 'Math.006'; n117.location = (620, -660)
n117.hide = True
n118 = _N.new('NodeReroute'); n118.name = 'Reroute.022'; n118.location = (60, -880)
n118.width = 16
n118.socket_idname = 'NodeSocketVector'
n119 = _N.new('GeometryNodeTransform'); n119.name = 'Transform Geometry.009'; n119.location = (690, -95)
n120 = _N.new('ShaderNodeVectorMath'); n120.name = 'Vector Math.002'; n120.location = (30, -515)
n120.operation = 'MULTIPLY'
n120.inputs[1].default_value = (-0.5, -0.5, 0.0)
n120.inputs[3].default_value = -0.5
n121 = _N.new('NodeReroute'); n121.name = 'Reroute.026'; n121.location = (-2720, 660)
n121.width = 16
n121.socket_idname = 'NodeSocketVector'
n122 = _N.new('GeometryNodeMeshLine'); n122.name = 'Mesh Line'; n122.location = (990, -275)
n123 = _N.new('NodeGroupInput'); n123.name = 'Group Input.022'; n123.location = (30, -315)
n124 = _N.new('GeometryNodeMeshLine'); n124.name = 'Mesh Line.001'; n124.location = (990, -655)
n125 = _N.new('GeometryNodeInstanceOnPoints'); n125.name = 'Instance on Points.005'; n125.location = (1610, -315)
n126 = _N.new('GeometryNodeInstanceOnPoints'); n126.name = 'Instance on Points.006'; n126.location = (1630, -735)
n127 = _N.new('ShaderNodeCombineXYZ'); n127.name = 'Combine XYZ.001'; n127.location = (990, -475)
n128 = _N.new('ShaderNodeMath'); n128.name = 'Math.008'; n128.location = (570, -655)
n128.operation = 'DIVIDE'
n128.inputs[0].default_value = 1.0
n129 = _N.new('ShaderNodeCombineXYZ'); n129.name = 'Combine XYZ.002'; n129.location = (990, -875)
n130 = _N.new('ShaderNodeMath'); n130.name = 'Math.011'; n130.location = (370, -655)
n130.operation = 'SUBTRACT'
n130.inputs[1].default_value = 1.0
n131 = _N.new('NodeReroute'); n131.name = 'Reroute.027'; n131.location = (690, -355)
n131.width = 16
n131.socket_idname = 'NodeSocketInt'
n132 = _N.new('GeometryNodeStoreNamedAttribute'); n132.name = 'Store Named Attribute.003'; n132.location = (2270, -675)
n132.data_type = 'BOOLEAN'
n132.inputs[2].default_value = 'isGridX'
n132.inputs[3].default_value = True
n133 = _N.new('GeometryNodeJoinGeometry'); n133.name = 'Join Geometry.007'; n133.location = (2750, -215)
n134 = _N.new('GeometryNodeMeshToCurve'); n134.name = 'Mesh to Curve.004'; n134.location = (30, -95)
n135 = _N.new('GeometryNodeResampleCurve'); n135.name = 'Resample Curve.004'; n135.location = (210, -95)
n135.keep_last_segment = False
n136 = _N.new('NodeGroupInput'); n136.name = 'Group Input.024'; n136.location = (30, -255)
n137 = _N.new('GeometryNodeCurveToMesh'); n137.name = 'Curve to Mesh.002'; n137.location = (410, -95)
n138 = _N.new('GeometryNodeRealizeInstances'); n138.name = 'Realize Instances.001'; n138.location = (1810, -315)
n139 = _N.new('GeometryNodeRealizeInstances'); n139.name = 'Realize Instances.002'; n139.location = (1830, -735)
n140 = _N.new('GeometryNodeDeleteGeometry'); n140.name = 'Delete Geometry.008'; n140.location = (580, -255)
n141 = _N.new('GeometryNodeInputNamedAttribute'); n141.name = 'Named Attribute.009'; n141.location = (220, -415)
n141.data_type = 'BOOLEAN'
n141.inputs[0].default_value = 'isGridY'
n142 = _N.new('FunctionNodeBooleanMath'); n142.name = 'Boolean Math.003'; n142.location = (400, -415)
n142.operation = 'NOT'
n143 = _N.new('NodeReroute'); n143.name = 'Reroute.029'; n143.location = (38, -360)
n143.width = 16
n143.socket_idname = 'NodeSocketGeometry'
n144 = _N.new('GeometryNodeMeshToCurve'); n144.name = 'Mesh to Curve.002'; n144.location = (760, -255)
n145 = _N.new('NodeFrame'); n145.name = 'Frame.008'; n145.location = (-15840, 1900)
n145.label = 'GRID Y'
n145.width = 1130
n145.label_size = 64
n146 = _N.new('GeometryNodeJoinGeometry'); n146.name = 'Join Geometry.008'; n146.location = (-14340, 2020)
n146.hide = True
n147 = _N.new('GeometryNodeSwitch'); n147.name = 'Switch.010'; n147.location = (980, -95)
n148 = _N.new('NodeGroupInput'); n148.name = 'Group Input.025'; n148.location = (780, -95)
n149 = _N.new('GeometryNodeSwitch'); n149.name = 'Switch.011'; n149.location = (960, -135)
n150 = _N.new('NodeGroupInput'); n150.name = 'Group Input.026'; n150.location = (760, -95)
n151 = _N.new('GeometryNodeJoinGeometry'); n151.name = 'Join Geometry.009'; n151.location = (1662, -110)
n151.hide = True
n152 = _N.new('NodeFrame'); n152.name = 'Frame.019'; n152.location = (-3920, 3640)
n152.label = 'ADD OUTER POINTS'
n152.width = 1832
n152.label_size = 64
n153 = _N.new('NodeReroute'); n153.name = 'Reroute.030'; n153.location = (38, -103)
n153.width = 16
n153.socket_idname = 'NodeSocketGeometry'
n154 = _N.new('GeometryNodeMeshLine'); n154.name = 'Mesh Line.002'; n154.location = (332, -220)
n154.inputs[0].default_value = 2
n154.inputs[3].default_value = (1.0, 1.0, 0.0)
n155 = _N.new('GeometryNodeMeshLine'); n155.name = 'Mesh Line.003'; n155.location = (332, -500)
n155.inputs[0].default_value = 2
n155.inputs[2].default_value = (0.0, 1.0, 0.0)
n155.inputs[3].default_value = (1.0, -1.0, 0.0)
n156 = _N.new('GeometryNodeJoinGeometry'); n156.name = 'Join Geometry.010'; n156.location = (532, -360)
n156.hide = True
n157 = _N.new('GeometryNodeTransform'); n157.name = 'Transform Geometry.011'; n157.location = (1252, -340)
n158 = _N.new('GeometryNodeTransform'); n158.name = 'Transform Geometry.012'; n158.location = (952, -320)
n158.inputs[1].default_value = (0.5, 0.5, 0.0)
n159 = _N.new('GeometryNodeTransform'); n159.name = 'Transform Geometry.013'; n159.location = (712, -320)
n159.inputs[1].default_value = (-0.5, -0.5, 0.0)
n160 = _N.new('ShaderNodeMath'); n160.name = 'Math.012'; n160.location = (290, -420)
n160.hide = True
n160.operation = 'DIVIDE'
n161 = _N.new('ShaderNodeMath'); n161.name = 'Math.013'; n161.location = (290, -460)
n161.hide = True
n161.operation = 'DIVIDE'
n162 = _N.new('FunctionNodeInputInt'); n162.name = 'Integer.003'; n162.location = (30, -520)
n162.integer = 10
n162.outputs[0].default_value = 0
n163 = _N.new('GeometryNodeJoinGeometry'); n163.name = 'Join Geometry.011'; n163.location = (1674, -100)
n163.hide = True
n164 = _N.new('NodeReroute'); n164.name = 'Reroute.006'; n164.location = (38, -110)
n164.width = 16
n164.socket_idname = 'NodeSocketGeometry'
n165 = _N.new('GeometryNodeBoundBox'); n165.name = 'Bounding Box.001'; n165.location = (334, -640)
n166 = _N.new('ShaderNodeVectorMath'); n166.name = 'Vector Math.001'; n166.location = (534, -620)
n166.operation = 'SUBTRACT'
n167 = _N.new('ShaderNodeSeparateXYZ'); n167.name = 'Separate XYZ'; n167.location = (534, -760)
n168 = _N.new('GeometryNodeSwitch'); n168.name = 'Switch.007'; n168.location = (1440, -200)
n169 = _N.new('NodeGroupInput'); n169.name = 'Group Input.015'; n169.location = (1260, -200)
n170 = _N.new('NodeReroute'); n170.name = 'Reroute.024'; n170.location = (1310, -660)
n170.width = 16
n170.socket_idname = 'NodeSocketFloat'
n171 = _N.new('NodeReroute'); n171.name = 'Reroute.031'; n171.location = (1310, -880)
n171.width = 16
n171.socket_idname = 'NodeSocketVector'
n172 = _N.new('NodeReroute'); n172.name = 'Reroute.032'; n172.location = (-3500, 2140)
n172.width = 16
n172.socket_idname = 'NodeSocketVector'
n173 = _N.new('NodeReroute'); n173.name = 'Reroute.033'; n173.location = (-3600, 2320)
n173.width = 16
n173.socket_idname = 'NodeSocketFloat'
n174 = _N.new('NodeFrame'); n174.name = 'Frame.020'; n174.location = (-1000, 3660)
n174.label = 'CENTER BOARD'
n174.width = 860
n174.label_size = 64
n175 = _N.new('NodeReroute'); n175.name = 'Reroute.034'; n175.location = (119, -167)
n175.width = 16
n175.socket_idname = 'NodeSocketGeometry'
n176 = _N.new('NodeGroupInput'); n176.name = 'Group Input.028'; n176.location = (30, -400)
n177 = _N.new('NodeFrame'); n177.name = 'Frame.006'; n177.location = (-27000, 2500)
n177.label = 'RESAMPLE'
n177.width = 580
n177.label_size = 64
n178 = _N.new('NodeFrame'); n178.name = 'Frame.025'; n178.location = (-30430, 2615)
n178.label = 'GRID'
n178.width = 2920
n178.label_size = 64
n179 = _N.new('GeometryNodeDeleteGeometry'); n179.name = 'Delete Geometry'; n179.location = (450, -475)
n180 = _N.new('GeometryNodeInputIndex'); n180.name = 'Index'; n180.location = (30, -555)
n181 = _N.new('ShaderNodeMath'); n181.name = 'Math.016'; n181.location = (30, -615)
n181.operation = 'FLOORED_MODULO'
n181.inputs[1].default_value = 2.0
n182 = _N.new('FunctionNodeCompare'); n182.name = 'Compare'; n182.location = (190, -615)
n182.operation = 'EQUAL'
n182.inputs[1].default_value = 1.0
n183 = _N.new('NodeFrame'); n183.name = 'Frame.027'; n183.location = (-28440, 3740)
n183.label = 'REMOVE EDGE HOSHIS'
n183.width = 880
n183.label_size = 64
n184 = _N.new('NodeReroute'); n184.name = 'Reroute.035'; n184.location = (86, -328)
n184.width = 16
n184.socket_idname = 'NodeSocketGeometry'
n185 = _N.new('GeometryNodeSwitch'); n185.name = 'Switch.014'; n185.location = (710, -235)
n186 = _N.new('NodeGroupInput'); n186.name = 'Group Input.029'; n186.location = (450, -95)
n187 = _N.new('FunctionNodeCompare'); n187.name = 'Compare.001'; n187.location = (450, -155)
n187.operation = 'LESS_THAN'
n187.data_type = 'INT'
n187.inputs[3].default_value = 19
n188 = _N.new('GeometryNodeSwitch'); n188.name = 'Switch.015'; n188.location = (350, -400)
n188.input_type = 'FLOAT'
n188.inputs[1].default_value = 0.5
n188.inputs[2].default_value = 0.6667
n189 = _N.new('FunctionNodeCompare'); n189.name = 'Compare.008'; n189.location = (190, -400)
n189.operation = 'GREATER_EQUAL'
n189.data_type = 'INT'
n189.inputs[3].default_value = 19
n190 = _N.new('NodeFrame'); n190.name = 'Frame.009'; n190.location = (-29320, 3560)
n190.label = 'RESIZE AND CENTER'
n190.width = 730
n190.label_size = 64
n191 = _N.new('NodeReroute'); n191.name = 'Reroute.036'; n191.location = (40, -171)
n191.width = 16
n191.socket_idname = 'NodeSocketGeometry'
n192 = _N.new('NodeFrame'); n192.name = 'Frame.028'; n192.location = (-30060, 3640)
n192.label = 'HOSHIS GRID'
n192.width = 516
n192.shrink = False
n192.label_size = 64
n193 = _N.new('ShaderNodeMath'); n193.name = 'Math.027'; n193.location = (350, -100)
n193.label = 'mult 0.001'
n193.hide = True
n193.operation = 'MULTIPLY'
n193.inputs[1].default_value = 0.001
n194 = _N.new('ShaderNodeMath'); n194.name = 'Math.029'; n194.location = (350, -140)
n194.label = 'mult 0.5'
n194.hide = True
n194.operation = 'MULTIPLY'
n195 = _N.new('NodeFrame'); n195.name = 'Frame.012'; n195.location = (-19600, 3060)
n195.label = 'STONES RADIUS'
n195.width = 520
n195.label_size = 64
n196 = _N.new('NodeReroute'); n196.name = 'Reroute.009'; n196.location = (-18320, 900)
n196.width = 16
n196.socket_idname = 'NodeSocketFloat'
n197 = _N.new('NodeReroute'); n197.name = 'Reroute.010'; n197.location = (-17620, 900)
n197.width = 16
n197.socket_idname = 'NodeSocketFloat'
n198 = _N.new('NodeGroupInput'); n198.name = 'Group Input.002'; n198.location = (30, -150)
n199 = _N.new('NodeReroute'); n199.name = 'Reroute.016'; n199.location = (-19160, 2020)
n199.width = 16
n199.socket_idname = 'NodeSocketGeometry'
n200 = _N.new('NodeReroute'); n200.name = 'Reroute.021'; n200.location = (-18240, 1020)
n200.width = 16
n200.socket_idname = 'NodeSocketGeometry'
n201 = _N.new('NodeReroute'); n201.name = 'Reroute.037'; n201.location = (-17780, 1000)
n201.width = 16
n201.socket_idname = 'NodeSocketGeometry'
n202 = _N.new('NodeFrame'); n202.name = 'Frame.024'; n202.location = (-17520, 7020)
n202.label = 'BLACK WIRE'
n202.width = 906
n202.label_size = 64
n203 = _N.new('GeometryNodeCurvePrimitiveCircle'); n203.name = 'Curve Circle.003'; n203.location = (30, -95)
n204 = _N.new('GeometryNodeJoinGeometry'); n204.name = 'Join Geometry.004'; n204.location = (736, -109)
n204.hide = True
n205 = _N.new('GeometryNodeTransform'); n205.name = 'Transform Geometry.006'; n205.location = (456, -149)
n206 = _N.new('ShaderNodeValue'); n206.name = 'Value'; n206.location = (236, -209)
n206.outputs[0].default_value = 0.1
n207 = _N.new('NodeReroute'); n207.name = 'Reroute.038'; n207.location = (336, -129)
n207.width = 16
n207.socket_idname = 'NodeSocketGeometry'
n208 = _N.new('GeometryNodeGroup'); n208.name = 'Group.001'; n208.location = (58, -167)
n208.node_tree = ng_go_stone_generator
n208.inputs[0].default_value = 16
n208.inputs[1].default_value = 1.0
n208.inputs[2].default_value = 0.06667
n208.inputs[3].default_value = 0.5
n208.inputs[4].default_value = 0.0
n208.inputs[5].default_value = 0.8167
n209 = _N.new('GeometryNodeInstanceOnPoints'); n209.name = 'Instance on Points'; n209.location = (-13880, 6600)
n210 = _N.new('GeometryNodeDeleteGeometry'); n210.name = 'Delete Geometry.002'; n210.location = (478, -95)
n211 = _N.new('GeometryNodeInputNamedAttribute'); n211.name = 'Named Attribute.002'; n211.location = (58, -275)
n211.inputs[0].default_value = 'stone_color'
n212 = _N.new('FunctionNodeCompare'); n212.name = 'Compare.002'; n212.location = (218, -275)
n212.operation = 'EQUAL'
n213 = _N.new('FunctionNodeCompare'); n213.name = 'Compare.003'; n213.location = (298, -235)
n213.operation = 'EQUAL'
n213.inputs[1].default_value = 1.0
n214 = _N.new('GeometryNodeDeleteGeometry'); n214.name = 'Delete Geometry.003'; n214.location = (518, -95)
n215 = _N.new('NodeReroute'); n215.name = 'Reroute.039'; n215.location = (38, -195)
n215.width = 16
n215.socket_idname = 'NodeSocketGeometry'
n216 = _N.new('NodeReroute'); n216.name = 'Reroute.040'; n216.location = (38, -195)
n216.width = 16
n216.socket_idname = 'NodeSocketGeometry'
n217 = _N.new('GeometryNodeInputNamedAttribute'); n217.name = 'Named Attribute.003'; n217.location = (138, -235)
n217.inputs[0].default_value = 'stone_color'
n218 = _N.new('NodeFrame'); n218.name = 'Frame.013'; n218.location = (-17300, 5460)
n218.label = 'WHITE'
n218.width = 688
n218.label_size = 64
n219 = _N.new('NodeFrame'); n219.name = 'Frame.014'; n219.location = (-17300, 6640)
n219.label = 'BLACK'
n219.width = 648
n219.label_size = 64
n220 = _N.new('GeometryNodeInstanceOnPoints'); n220.name = 'Instance on Points.001'; n220.location = (-13880, 5380)
n221 = _N.new('NodeReroute'); n221.name = 'Reroute.041'; n221.location = (-17880, 5880)
n221.width = 16
n221.socket_idname = 'NodeSocketGeometry'
n222 = _N.new('ShaderNodeCombineXYZ'); n222.name = 'Combine XYZ.003'; n222.location = (-18980, 3020)
n223 = _N.new('GeometryNodeSwitch'); n223.name = 'Switch'; n223.location = (-16460, 6560)
n224 = _N.new('NodeGroupInput'); n224.name = 'Group Input.009'; n224.location = (-16460, 6620)
n225 = _N.new('GeometryNodeSwitch'); n225.name = 'Switch.001'; n225.location = (-16460, 5380)
n226 = _N.new('NodeGroupInput'); n226.name = 'Group Input.012'; n226.location = (-16460, 5440)
n227 = _N.new('GeometryNodeJoinGeometry'); n227.name = 'Join Geometry.001'; n227.location = (-13540, 5980)
n227.hide = True
n228 = _N.new('NodeReroute'); n228.name = 'Reroute.017'; n228.location = (-12820, 5960)
n228.width = 16
n228.socket_idname = 'NodeSocketGeometry'
n229 = _N.new('GeometryNodeSwitch'); n229.name = 'Switch.008'; n229.location = (-14960, 6260)
n230 = _N.new('NodeGroupInput'); n230.name = 'Group Input.013'; n230.location = (-14960, 6360)
n231 = _N.new('FunctionNodeCompare'); n231.name = 'Compare.004'; n231.location = (-14960, 6300)
n231.label = '> 0'
n231.hide = True
n231.data_type = 'INT'
n232 = _N.new('GeometryNodeSetMaterial'); n232.name = 'Set Material'; n232.location = (-14060, 6500)
n232.inputs[2].default_value = mat_stone_b
n233 = _N.new('GeometryNodeSetMaterial'); n233.name = 'Set Material.001'; n233.location = (-14040, 5300)
n233.inputs[2].default_value = mat_stone_w
n234 = _N.new('ShaderNodeMath'); n234.name = 'Math.028'; n234.location = (350, -100)
n234.label = 'mult 0.001'
n234.hide = True
n234.operation = 'MULTIPLY'
n234.inputs[1].default_value = 0.001
n235 = _N.new('ShaderNodeMath'); n235.name = 'Math.030'; n235.location = (350, -140)
n235.label = 'mult 0.5'
n235.hide = True
n235.operation = 'MULTIPLY'
n236 = _N.new('NodeFrame'); n236.name = 'Frame.015'; n236.location = (-19600, 2760)
n236.label = 'STONE HEIGHT'
n236.width = 520
n236.label_size = 64
n237 = _N.new('NodeGroupInput'); n237.name = 'Group Input.010'; n237.location = (30, -150)
n238 = _N.new('NodeGroupInput'); n238.name = 'Group Input.016'; n238.location = (-12560, 4800)
n239 = _N.new('FunctionNodeCompare'); n239.name = 'Compare.009'; n239.location = (-12560, 4740)
n239.label = '== 0'
n239.operation = 'EQUAL'
n239.data_type = 'INT'
n240 = _N.new('GeometryNodeSwitch'); n240.name = 'Switch.012'; n240.location = (-12360, 4640)
n241 = _N.new('NodeReroute'); n241.name = 'Reroute.007'; n241.location = (-16860, 4200)
n241.width = 16
n241.socket_idname = 'NodeSocketVector'
n242 = _N.new('NodeReroute'); n242.name = 'Reroute.008'; n242.location = (-13720, 4220)
n242.width = 16
n242.socket_idname = 'NodeSocketVector'
n243 = _N.new('GeometryNodeScaleInstances'); n243.name = 'Scale Instances'; n243.location = (-13160, 6020)
n244 = _N.new('GeometryNodeSwitch'); n244.name = 'Switch.009'; n244.location = (-14980, 4980)
n245 = _N.new('NodeFrame'); n245.name = 'Frame.029'; n245.location = (-16820, 5000)
n245.label = 'WHITE WIRE'
n245.width = 200
n245.label_size = 64
n246 = _N.new('GeometryNodeCurvePrimitiveCircle'); n246.name = 'Curve Circle.004'; n246.location = (30, -95)
n247 = _N.new('NodeGroupInput'); n247.name = 'Group Input.020'; n247.location = (-14980, 5080)
n248 = _N.new('FunctionNodeCompare'); n248.name = 'Compare.010'; n248.location = (-14980, 5020)
n248.label = '> 0'
n248.hide = True
n248.data_type = 'INT'
n249 = _N.new('NodeGroupInput'); n249.name = 'Group Input.023'; n249.location = (-15420, 6900)
n250 = _N.new('FunctionNodeCompare'); n250.name = 'Compare.011'; n250.location = (-15420, 6840)
n250.label = '> 0'
n250.hide = True
n250.data_type = 'INT'
n251 = _N.new('NodeReroute'); n251.name = 'Reroute.002'; n251.location = (-15180, 5840)
n251.width = 16
n251.socket_idname = 'NodeSocketGeometry'
n252 = _N.new('GeometryNodeSwitch'); n252.name = 'Switch.013'; n252.location = (78, -137)
n252.hide = True
n253 = _N.new('NodeGroupInput'); n253.name = 'Group Input.019'; n253.location = (-17000, 5940)
n254 = _N.new('FunctionNodeCompare'); n254.name = 'Compare.005'; n254.location = (78, -97)
n254.label = '> 3'
n254.hide = True
n254.data_type = 'INT'
n254.inputs[3].default_value = 3
n255 = _N.new('GeometryNodeGroup'); n255.name = 'Group.002'; n255.location = (78, -177)
n255.node_tree = ng_go_stone_generator
n255.inputs[0].default_value = 16
n255.inputs[1].default_value = 0.6
n255.inputs[2].default_value = 0.0
n255.inputs[3].default_value = 0.0
n255.inputs[4].default_value = 0.4
n255.inputs[5].default_value = 1.0
n256 = _N.new('GeometryNodeGroup'); n256.name = 'Group.003'; n256.location = (58, -177)
n256.node_tree = ng_go_stone_generator
n256.inputs[0].default_value = 15
n256.inputs[1].default_value = 1.0
n256.inputs[2].default_value = 0.0
n256.inputs[3].default_value = 0.5
n256.inputs[4].default_value = 0.0
n256.inputs[5].default_value = 1.0
n257 = _N.new('GeometryNodeSwitch'); n257.name = 'Switch.016'; n257.location = (58, -137)
n257.hide = True
n258 = _N.new('FunctionNodeCompare'); n258.name = 'Compare.012'; n258.location = (58, -97)
n258.label = '> 0'
n258.hide = True
n258.data_type = 'INT'
n259 = _N.new('NodeReroute'); n259.name = 'Reroute.019'; n259.location = (38, -77)
n259.width = 16
n259.socket_idname = 'NodeSocketInt'
n260 = _N.new('NodeReroute'); n260.name = 'Reroute.042'; n260.location = (38, -77)
n260.width = 16
n260.socket_idname = 'NodeSocketInt'
n261 = _N.new('GeometryNodeSwitch'); n261.name = 'Switch.017'; n261.location = (58, -127)
n261.hide = True
n262 = _N.new('FunctionNodeCompare'); n262.name = 'Compare.014'; n262.location = (58, -87)
n262.label = '> 1'
n262.hide = True
n262.data_type = 'INT'
n262.inputs[3].default_value = 1
n263 = _N.new('NodeReroute'); n263.name = 'Reroute.018'; n263.location = (38, -67)
n263.width = 16
n263.socket_idname = 'NodeSocketInt'
n264 = _N.new('NodeFrame'); n264.name = 'Frame.002'; n264.location = (-15860, 5980)
n264.label = 'YUNZI'
n264.width = 248
n264.label_size = 43
n265 = _N.new('GeometryNodeGroup'); n265.name = 'Group.004'; n265.location = (58, -176)
n265.node_tree = ng_go_stone_generator
n265.inputs[0].default_value = 16
n265.inputs[1].default_value = 1.0
n265.inputs[2].default_value = 0.0
n265.inputs[3].default_value = 0.5
n265.inputs[4].default_value = 0.425
n265.inputs[5].default_value = 0.75
n266 = _N.new('GeometryNodeSwitch'); n266.name = 'Switch.018'; n266.location = (58, -136)
n266.hide = True
n267 = _N.new('FunctionNodeCompare'); n267.name = 'Compare.016'; n267.location = (58, -96)
n267.label = '> 2'
n267.hide = True
n267.data_type = 'INT'
n267.inputs[3].default_value = 2
n268 = _N.new('NodeReroute'); n268.name = 'Reroute.043'; n268.location = (38, -76)
n268.width = 16
n268.socket_idname = 'NodeSocketInt'
n269 = _N.new('NodeFrame'); n269.name = 'Frame.017'; n269.location = (-16720, 5980)
n269.label = 'THIN'
n269.width = 228
n269.label_size = 43
n270 = _N.new('NodeFrame'); n270.name = 'Frame.018'; n270.location = (-16140, 5980)
n270.label = 'BICONVEX'
n270.width = 228
n270.label_size = 42
n271 = _N.new('NodeFrame'); n271.name = 'Frame.030'; n271.location = (-16440, 5980)
n271.label = 'RIDGE'
n271.width = 228
n271.label_size = 35
n272 = _N.new('NodeReroute'); n272.name = 'Reroute.044'; n272.location = (-16380, 1980)
n272.width = 16
n272.socket_idname = 'NodeSocketGeometry'
n273 = _N.new('GeometryNodeSwitch'); n273.name = 'Switch.019'; n273.location = (-16780, 2080)
n274 = _N.new('NodeGroupInput'); n274.name = 'Group Input.027'; n274.location = (-17100, 2260)
n275 = _N.new('FunctionNodeCompare'); n275.name = 'Compare.017'; n275.location = (-17100, 2200)
n275.operation = 'EQUAL'
n275.data_type = 'INT'
n276 = _N.new('NodeReroute'); n276.name = 'Reroute.045'; n276.location = (-12680, 4520)
n276.width = 16
n276.socket_idname = 'NodeSocketGeometry'
n1.parent = n6
n2.parent = n6
n3.parent = n6
n4.parent = n6
n5.parent = n6
n7.parent = n192
n9.parent = n178
n19.parent = n34
n20.parent = n34
n21.parent = n34
n22.parent = n35
n23.parent = n35
n24.parent = n35
n25.parent = n34
n26.parent = n35
n27.parent = n34
n28.parent = n30
n29.parent = n30
n30.parent = n35
n31.parent = n30
n32.parent = n35
n33.parent = n6
n36.parent = n43
n37.parent = n43
n38.parent = n43
n39.parent = n43
n40.parent = n43
n41.parent = n43
n42.parent = n43
n44.parent = n190
n46.parent = n53
n47.parent = n53
n48.parent = n53
n49.parent = n53
n50.parent = n53
n51.parent = n53
n52.parent = n53
n54.parent = n59
n55.parent = n59
n56.parent = n59
n57.parent = n59
n58.parent = n59
n60.parent = n61
n62.parent = n65
n63.parent = n64
n69.parent = n6
n70.parent = n6
n71.parent = n6
n72.parent = n59
n74.parent = n59
n75.parent = n59
n76.parent = n30
n77.parent = n95
n78.parent = n95
n79.parent = n95
n80.parent = n61
n81.parent = n88
n82.parent = n88
n83.parent = n88
n84.parent = n88
n85.parent = n88
n86.parent = n88
n87.parent = n88
n89.parent = n91
n90.parent = n91
n92.parent = n91
n93.parent = n91
n97.parent = n91
n98.parent = n91
n99.parent = n91
n108.parent = n95
n109.parent = n95
n112.parent = n91
n113.parent = n91
n114.parent = n6
n115.parent = n91
n116.parent = n91
n117.parent = n91
n118.parent = n91
n119.parent = n174
n120.parent = n174
n122.parent = n178
n123.parent = n178
n124.parent = n178
n125.parent = n178
n126.parent = n178
n127.parent = n178
n128.parent = n178
n129.parent = n178
n130.parent = n178
n131.parent = n178
n132.parent = n178
n133.parent = n178
n134.parent = n177
n135.parent = n177
n136.parent = n177
n137.parent = n177
n138.parent = n178
n139.parent = n178
n140.parent = n145
n141.parent = n145
n142.parent = n145
n143.parent = n145
n144.parent = n145
n147.parent = n34
n148.parent = n34
n149.parent = n145
n150.parent = n145
n151.parent = n152
n153.parent = n152
n154.parent = n152
n155.parent = n152
n156.parent = n152
n157.parent = n152
n158.parent = n152
n159.parent = n152
n160.parent = n59
n161.parent = n59
n162.parent = n59
n163.parent = n95
n164.parent = n95
n165.parent = n95
n166.parent = n95
n167.parent = n95
n168.parent = n152
n169.parent = n152
n170.parent = n91
n171.parent = n91
n175.parent = n174
n176.parent = n190
n179.parent = n183
n180.parent = n183
n181.parent = n183
n182.parent = n183
n184.parent = n183
n185.parent = n183
n186.parent = n183
n187.parent = n183
n188.parent = n190
n189.parent = n190
n191.parent = n190
n193.parent = n195
n194.parent = n195
n198.parent = n195
n203.parent = n202
n204.parent = n202
n205.parent = n202
n206.parent = n202
n207.parent = n202
n208.parent = n271
n210.parent = n219
n211.parent = n219
n212.parent = n219
n213.parent = n218
n214.parent = n218
n215.parent = n218
n216.parent = n219
n217.parent = n218
n234.parent = n236
n235.parent = n236
n237.parent = n236
n246.parent = n245
n252.parent = n264
n254.parent = n264
n255.parent = n264
n256.parent = n269
n257.parent = n269
n258.parent = n269
n259.parent = n264
n260.parent = n269
n261.parent = n271
n262.parent = n271
n263.parent = n271
n265.parent = n270
n266.parent = n270
n267.parent = n270
n268.parent = n270
_L.new(n3.outputs[0], n4.inputs[1])
_L.new(n4.outputs[0], n5.inputs[3])
_L.new(n33.outputs[0], n5.inputs[0])
_L.new(n10.outputs[0], n8.inputs[0])
_L.new(n46.outputs[0], n8.inputs[0])
_L.new(n2.outputs[0], n3.inputs[1])
_L.new(n1.outputs[0], n3.inputs[0])
_L.new(n36.outputs[0], n10.inputs[0])
_L.new(n11.outputs[0], n13.inputs[0])
_L.new(n5.outputs[0], n14.inputs[0])
_L.new(n15.outputs[0], n16.inputs[0])
_L.new(n16.outputs[0], n14.inputs[1])
_L.new(n8.outputs[0], n17.inputs[0])
_L.new(n18.outputs[0], n17.inputs[0])
_L.new(n45.outputs[0], n18.inputs[0])
_L.new(n20.outputs[0], n21.inputs[0])
_L.new(n21.outputs[0], n19.inputs[1])
_L.new(n23.outputs[0], n24.inputs[0])
_L.new(n24.outputs[0], n22.inputs[1])
_L.new(n25.outputs[0], n19.inputs[0])
_L.new(n26.outputs[0], n22.inputs[0])
_L.new(n272.outputs[0], n25.inputs[0])
_L.new(n5.outputs[0], n26.inputs[0])
_L.new(n19.outputs[0], n27.inputs[0])
_L.new(n146.outputs[0], n12.inputs[0])
_L.new(n29.outputs[0], n31.inputs[4])
_L.new(n76.outputs[0], n29.inputs[0])
_L.new(n22.outputs[0], n32.inputs[0])
_L.new(n31.outputs[0], n32.inputs[2])
_L.new(n110.outputs[0], n12.inputs[0])
_L.new(n17.outputs[0], n33.inputs[0])
_L.new(n240.outputs[0], n12.inputs[0])
_L.new(n38.outputs[0], n36.inputs[1])
_L.new(n37.outputs[1], n38.inputs[0])
_L.new(n42.outputs[0], n39.inputs[0])
_L.new(n42.outputs[0], n36.inputs[0])
_L.new(n40.outputs[0], n39.inputs[1])
_L.new(n41.outputs[0], n39.inputs[2])
_L.new(n39.outputs[0], n37.inputs[2])
_L.new(n73.outputs[0], n42.inputs[0])
_L.new(n68.outputs[0], n37.inputs[0])
_L.new(n68.outputs[0], n45.inputs[0])
_L.new(n48.outputs[0], n46.inputs[1])
_L.new(n47.outputs[1], n48.inputs[0])
_L.new(n52.outputs[0], n49.inputs[0])
_L.new(n52.outputs[0], n46.inputs[0])
_L.new(n50.outputs[0], n49.inputs[1])
_L.new(n51.outputs[0], n49.inputs[2])
_L.new(n49.outputs[0], n47.inputs[2])
_L.new(n73.outputs[0], n47.inputs[0])
_L.new(n55.outputs[0], n57.inputs[0])
_L.new(n56.outputs[0], n57.inputs[1])
_L.new(n57.outputs[0], n58.inputs[1])
_L.new(n58.outputs[0], n48.inputs[1])
_L.new(n63.outputs[0], n60.inputs[0])
_L.new(n60.outputs[0], n62.inputs[0])
_L.new(n12.outputs[0], n63.inputs[0])
_L.new(n62.outputs[0], n66.inputs[0])
_L.new(n67.outputs[0], n66.inputs[0])
_L.new(n69.outputs[4], n70.inputs[0])
_L.new(n69.outputs[5], n71.inputs[0])
_L.new(n70.outputs[0], n1.inputs[1])
_L.new(n71.outputs[0], n2.inputs[1])
_L.new(n160.outputs[0], n55.inputs[1])
_L.new(n161.outputs[0], n56.inputs[1])
_L.new(n54.outputs[6], n75.inputs[0])
_L.new(n74.outputs[1], n75.inputs[1])
_L.new(n75.outputs[0], n58.inputs[0])
_L.new(n28.outputs[6], n76.inputs[0])
_L.new(n78.outputs[3], n77.inputs[0])
_L.new(n77.outputs[0], n79.inputs[0])
_L.new(n80.outputs[11], n60.inputs[2])
_L.new(n83.outputs[0], n81.inputs[1])
_L.new(n82.outputs[1], n83.inputs[0])
_L.new(n87.outputs[0], n84.inputs[0])
_L.new(n87.outputs[0], n81.inputs[0])
_L.new(n85.outputs[0], n84.inputs[1])
_L.new(n86.outputs[0], n84.inputs[2])
_L.new(n84.outputs[0], n82.inputs[2])
_L.new(n201.outputs[0], n82.inputs[0])
_L.new(n199.outputs[0], n87.inputs[0])
_L.new(n197.outputs[0], n83.inputs[1])
_L.new(n98.outputs[0], n90.inputs[0])
_L.new(n90.outputs[0], n92.inputs[0])
_L.new(n93.outputs[0], n92.inputs[3])
_L.new(n118.outputs[0], n93.inputs[0])
_L.new(n4.outputs[0], n94.inputs[0])
_L.new(n112.outputs[0], n66.inputs[0])
_L.new(n94.outputs[0], n96.inputs[0])
_L.new(n89.outputs[0], n97.inputs[0])
_L.new(n97.outputs[0], n98.inputs[0])
_L.new(n117.outputs[0], n90.inputs[3])
_L.new(n100.outputs[0], n101.inputs[2])
_L.new(n101.outputs[0], n102.inputs[0])
_L.new(n103.outputs[0], n102.inputs[2])
_L.new(n14.outputs[0], n100.inputs[0])
_L.new(n14.outputs[0], n102.inputs[1])
_L.new(n104.outputs[0], n105.inputs[2])
_L.new(n105.outputs[0], n106.inputs[0])
_L.new(n107.outputs[0], n106.inputs[2])
_L.new(n13.outputs[0], n106.inputs[1])
_L.new(n106.outputs[0], n68.inputs[0])
_L.new(n13.outputs[0], n104.inputs[0])
_L.new(n79.outputs[0], n108.inputs[2])
_L.new(n109.outputs[13], n108.inputs[0])
_L.new(n32.outputs[0], n110.inputs[2])
_L.new(n111.outputs[16], n110.inputs[0])
_L.new(n92.outputs[0], n112.inputs[2])
_L.new(n113.outputs[19], n112.inputs[0])
_L.new(n114.outputs[0], n70.inputs[1])
_L.new(n114.outputs[0], n71.inputs[1])
_L.new(n99.outputs[12], n115.inputs[0])
_L.new(n115.outputs[0], n117.inputs[1])
_L.new(n116.outputs[0], n117.inputs[0])
_L.new(n96.outputs[0], n118.inputs[0])
_L.new(n175.outputs[0], n119.inputs[0])
_L.new(n120.outputs[0], n119.inputs[1])
_L.new(n121.outputs[0], n120.inputs[0])
_L.new(n96.outputs[0], n121.inputs[0])
_L.new(n131.outputs[0], n122.inputs[0])
_L.new(n131.outputs[0], n124.inputs[0])
_L.new(n122.outputs[0], n125.inputs[0])
_L.new(n124.outputs[0], n125.inputs[2])
_L.new(n122.outputs[0], n126.inputs[2])
_L.new(n124.outputs[0], n126.inputs[0])
_L.new(n130.outputs[0], n128.inputs[1])
_L.new(n128.outputs[0], n127.inputs[0])
_L.new(n128.outputs[0], n129.inputs[1])
_L.new(n129.outputs[0], n124.inputs[3])
_L.new(n127.outputs[0], n122.inputs[3])
_L.new(n123.outputs[1], n130.inputs[0])
_L.new(n123.outputs[1], n131.inputs[0])
_L.new(n138.outputs[0], n9.inputs[0])
_L.new(n139.outputs[0], n132.inputs[0])
_L.new(n9.outputs[0], n133.inputs[0])
_L.new(n132.outputs[0], n133.inputs[0])
_L.new(n134.outputs[0], n135.inputs[0])
_L.new(n136.outputs[10], n135.inputs[2])
_L.new(n135.outputs[0], n137.inputs[0])
_L.new(n133.outputs[0], n134.inputs[0])
_L.new(n137.outputs[0], n52.inputs[0])
_L.new(n125.outputs[0], n138.inputs[0])
_L.new(n126.outputs[0], n139.inputs[0])
_L.new(n141.outputs[0], n142.inputs[0])
_L.new(n142.outputs[0], n140.inputs[1])
_L.new(n143.outputs[0], n140.inputs[0])
_L.new(n272.outputs[0], n143.inputs[0])
_L.new(n140.outputs[0], n144.inputs[0])
_L.new(n148.outputs[17], n147.inputs[0])
_L.new(n147.outputs[0], n146.inputs[0])
_L.new(n149.outputs[0], n146.inputs[0])
_L.new(n150.outputs[18], n149.inputs[0])
_L.new(n27.outputs[0], n147.inputs[2])
_L.new(n144.outputs[0], n149.inputs[2])
_L.new(n153.outputs[0], n151.inputs[0])
_L.new(n163.outputs[0], n153.inputs[0])
_L.new(n155.outputs[0], n156.inputs[0])
_L.new(n154.outputs[0], n156.inputs[0])
_L.new(n168.outputs[0], n151.inputs[0])
_L.new(n158.outputs[0], n157.inputs[0])
_L.new(n172.outputs[0], n157.inputs[3])
_L.new(n159.outputs[0], n158.inputs[0])
_L.new(n173.outputs[0], n158.inputs[3])
_L.new(n156.outputs[0], n159.inputs[0])
_L.new(n72.outputs[4], n160.inputs[0])
_L.new(n72.outputs[5], n161.inputs[0])
_L.new(n162.outputs[0], n161.inputs[1])
_L.new(n162.outputs[0], n160.inputs[1])
_L.new(n164.outputs[0], n163.inputs[0])
_L.new(n108.outputs[0], n163.inputs[0])
_L.new(n66.outputs[0], n164.inputs[0])
_L.new(n164.outputs[0], n165.inputs[0])
_L.new(n166.outputs[0], n167.inputs[0])
_L.new(n167.outputs[0], n77.inputs[5])
_L.new(n165.outputs[1], n166.inputs[1])
_L.new(n165.outputs[2], n166.inputs[0])
_L.new(n157.outputs[0], n168.inputs[2])
_L.new(n169.outputs[20], n168.inputs[0])
_L.new(n117.outputs[0], n170.inputs[0])
_L.new(n93.outputs[0], n171.inputs[0])
_L.new(n171.outputs[0], n172.inputs[0])
_L.new(n170.outputs[0], n173.inputs[0])
_L.new(n151.outputs[0], n175.inputs[0])
_L.new(n180.outputs[0], n181.inputs[0])
_L.new(n181.outputs[0], n182.inputs[0])
_L.new(n184.outputs[0], n179.inputs[0])
_L.new(n182.outputs[0], n179.inputs[1])
_L.new(n186.outputs[1], n187.inputs[2])
_L.new(n187.outputs[0], n185.inputs[0])
_L.new(n179.outputs[0], n185.inputs[2])
_L.new(n184.outputs[0], n185.inputs[1])
_L.new(n176.outputs[1], n189.inputs[2])
_L.new(n189.outputs[0], n188.inputs[0])
_L.new(n191.outputs[0], n44.inputs[0])
_L.new(n188.outputs[0], n44.inputs[3])
_L.new(n7.outputs[0], n191.inputs[0])
_L.new(n44.outputs[0], n184.inputs[0])
_L.new(n185.outputs[0], n73.inputs[0])
_L.new(n193.outputs[0], n194.inputs[0])
_L.new(n194.outputs[0], n196.inputs[0])
_L.new(n196.outputs[0], n197.inputs[0])
_L.new(n198.outputs[8], n193.inputs[0])
_L.new(n5.outputs[0], n199.inputs[0])
_L.new(n102.outputs[0], n200.inputs[0])
_L.new(n200.outputs[0], n201.inputs[0])
_L.new(n203.outputs[0], n207.inputs[0])
_L.new(n205.outputs[0], n204.inputs[0])
_L.new(n207.outputs[0], n205.inputs[0])
_L.new(n207.outputs[0], n204.inputs[0])
_L.new(n206.outputs[0], n205.inputs[3])
_L.new(n216.outputs[0], n210.inputs[0])
_L.new(n233.outputs[0], n220.inputs[2])
_L.new(n211.outputs[0], n212.inputs[0])
_L.new(n221.outputs[0], n216.inputs[0])
_L.new(n221.outputs[0], n215.inputs[0])
_L.new(n217.outputs[0], n213.inputs[0])
_L.new(n213.outputs[0], n214.inputs[1])
_L.new(n212.outputs[0], n210.inputs[1])
_L.new(n232.outputs[0], n209.inputs[2])
_L.new(n215.outputs[0], n214.inputs[0])
_L.new(n102.outputs[0], n221.inputs[0])
_L.new(n194.outputs[0], n222.inputs[0])
_L.new(n194.outputs[0], n222.inputs[1])
_L.new(n224.outputs[14], n223.inputs[0])
_L.new(n226.outputs[15], n225.inputs[0])
_L.new(n228.outputs[0], n67.inputs[0])
_L.new(n243.outputs[0], n228.inputs[0])
_L.new(n251.outputs[0], n229.inputs[2])
_L.new(n230.outputs[7], n231.inputs[2])
_L.new(n231.outputs[0], n229.inputs[0])
_L.new(n229.outputs[0], n232.inputs[0])
_L.new(n244.outputs[0], n233.inputs[0])
_L.new(n234.outputs[0], n235.inputs[0])
_L.new(n237.outputs[9], n234.inputs[0])
_L.new(n235.outputs[0], n222.inputs[2])
_L.new(n238.outputs[7], n239.inputs[2])
_L.new(n239.outputs[0], n240.inputs[0])
_L.new(n210.outputs[0], n223.inputs[2])
_L.new(n223.outputs[0], n209.inputs[0])
_L.new(n214.outputs[0], n225.inputs[2])
_L.new(n225.outputs[0], n220.inputs[0])
_L.new(n209.outputs[0], n227.inputs[0])
_L.new(n220.outputs[0], n227.inputs[0])
_L.new(n222.outputs[0], n241.inputs[0])
_L.new(n241.outputs[0], n242.inputs[0])
_L.new(n227.outputs[0], n243.inputs[0])
_L.new(n242.outputs[0], n243.inputs[2])
_L.new(n251.outputs[0], n244.inputs[2])
_L.new(n204.outputs[0], n229.inputs[1])
_L.new(n246.outputs[0], n244.inputs[1])
_L.new(n247.outputs[7], n248.inputs[2])
_L.new(n248.outputs[0], n244.inputs[0])
_L.new(n249.outputs[7], n250.inputs[2])
_L.new(n259.outputs[0], n254.inputs[2])
_L.new(n254.outputs[0], n252.inputs[0])
_L.new(n255.outputs[0], n252.inputs[2])
_L.new(n260.outputs[0], n258.inputs[2])
_L.new(n258.outputs[0], n257.inputs[0])
_L.new(n256.outputs[0], n257.inputs[2])
_L.new(n262.outputs[0], n261.inputs[0])
_L.new(n208.outputs[0], n261.inputs[2])
_L.new(n263.outputs[0], n262.inputs[2])
_L.new(n268.outputs[0], n267.inputs[2])
_L.new(n267.outputs[0], n266.inputs[0])
_L.new(n265.outputs[0], n266.inputs[2])
_L.new(n253.outputs[7], n260.inputs[0])
_L.new(n260.outputs[0], n263.inputs[0])
_L.new(n263.outputs[0], n268.inputs[0])
_L.new(n268.outputs[0], n259.inputs[0])
_L.new(n257.outputs[0], n261.inputs[1])
_L.new(n261.outputs[0], n266.inputs[1])
_L.new(n266.outputs[0], n252.inputs[1])
_L.new(n252.outputs[0], n251.inputs[0])
_L.new(n119.outputs[0], n0.inputs[0])
_L.new(n199.outputs[0], n273.inputs[1])
_L.new(n81.outputs[0], n273.inputs[2])
_L.new(n273.outputs[0], n272.inputs[0])
_L.new(n274.outputs[7], n275.inputs[2])
_L.new(n275.outputs[0], n273.inputs[0])
_L.new(n228.outputs[0], n276.inputs[0])
_L.new(n276.outputs[0], n240.inputs[2])
n0.is_active_output = True
ng_geometry_nodes = bpy.data.node_groups.new('Geometry Nodes', 'GeometryNodeTree')
_s = ng_geometry_nodes.interface.new_socket(name='Geometry', in_out='OUTPUT', socket_type='NodeSocketGeometry')
_s = ng_geometry_nodes.interface.new_socket(name='Geometry', in_out='INPUT', socket_type='NodeSocketGeometry')
_s = ng_geometry_nodes.interface.new_socket(name='Resolution', in_out='INPUT', socket_type='NodeSocketInt')
_s.default_value = 15
_s.min_value = 6
_s.max_value = 50
_s = ng_geometry_nodes.interface.new_socket(name='Stone Height', in_out='INPUT', socket_type='NodeSocketFloat')
_s.subtype = 'FACTOR'
_s.default_value = 1.0
_s.min_value = 0.0
_s.max_value = 1.0
_s = ng_geometry_nodes.interface.new_socket(name='Ridge', in_out='INPUT', socket_type='NodeSocketFloat')
_s.subtype = 'FACTOR'
_s.min_value = 0.0
_s.max_value = 1.0
_s = ng_geometry_nodes.interface.new_socket(name='Midpoint', in_out='INPUT', socket_type='NodeSocketFloat')
_s.subtype = 'FACTOR'
_s.default_value = 0.5
_s.min_value = 0.0
_s.max_value = 1.0
_s = ng_geometry_nodes.interface.new_socket(name='Roundness Side', in_out='INPUT', socket_type='NodeSocketFloat')
_s.subtype = 'FACTOR'
_s.default_value = 0.5
_s.min_value = 0.0
_s.max_value = 1.0
_s = ng_geometry_nodes.interface.new_socket(name='Roundness Top', in_out='INPUT', socket_type='NodeSocketFloat')
_s.subtype = 'FACTOR'
_s.default_value = 0.5
_s.min_value = 0.0
_s.max_value = 1.0
ng_geometry_nodes.is_modifier = True
_N = ng_geometry_nodes.nodes; _L = ng_geometry_nodes.links
n0 = _N.new('NodeGroupOutput'); n0.name = 'Group Output'; n0.location = (480, 0)
n1 = _N.new('ShaderNodeFloatCurve'); n1.name = 'Float Curve'; n1.location = (208, -340)
_c = n1.mapping.curves[0]
while len(_c.points) > 2: _c.points.remove(_c.points[-1])
_c.points[0].location = (0.0, 1.0); _c.points[0].handle_type = 'AUTO'
_c.points[1].location = (0.99545, 0.14375); _c.points[1].handle_type = 'AUTO'
_p = _c.points.new(1.0, 0.0); _p.handle_type = 'AUTO'
n1.mapping.update()
n2 = _N.new('GeometryNodeSetPosition'); n2.name = 'Set Position'; n2.location = (588, -95)
n3 = _N.new('ShaderNodeCombineXYZ'); n3.name = 'Combine XYZ'; n3.location = (588, -240)
n4 = _N.new('GeometryNodeMeshLine'); n4.name = 'Mesh Line'; n4.location = (-3460, 800)
n4.inputs[0].default_value = 100
n5 = _N.new('NodeReroute'); n5.name = 'Reroute'; n5.location = (38, -160)
n5.width = 16
n5.socket_idname = 'NodeSocketGeometry'
n6 = _N.new('NodeFrame'); n6.name = 'Frame'; n6.location = (-2280, 1320)
n6.label = 'SHAPE'
n6.width = 758
n6.label_size = 64
n7 = _N.new('ShaderNodeFloatCurve'); n7.name = 'Float Curve.001'; n7.location = (208, -340)
_c = n7.mapping.curves[0]
while len(_c.points) > 2: _c.points.remove(_c.points[-1])
_c.points[0].location = (0.0, 0.0); _c.points[0].handle_type = 'AUTO'
_c.points[1].location = (0.96273, 0.8625); _c.points[1].handle_type = 'AUTO'
_p = _c.points.new(1.0, 1.0); _p.handle_type = 'AUTO'
n7.mapping.update()
n8 = _N.new('GeometryNodeSetPosition'); n8.name = 'Set Position.002'; n8.location = (668, -95)
n9 = _N.new('ShaderNodeCombineXYZ'); n9.name = 'Combine XYZ.003'; n9.location = (668, -240)
n10 = _N.new('NodeReroute'); n10.name = 'Reroute.001'; n10.location = (38, -160)
n10.width = 16
n10.socket_idname = 'NodeSocketGeometry'
n11 = _N.new('NodeFrame'); n11.name = 'Frame.003'; n11.location = (-2280, 520)
n11.label = 'SHAPE'
n11.width = 838
n11.label_size = 64
n12 = _N.new('GeometryNodeTransform'); n12.name = 'Transform Geometry.003'; n12.location = (-1240, 440)
n12.inputs[1].default_value = (1.0, 0.0, -1.0)
n12.inputs[2].default_value = (0.0, -1.571, 0.0)
n13 = _N.new('GeometryNodeJoinGeometry'); n13.name = 'Join Geometry'; n13.location = (-760, 720)
n13.hide = True
n14 = _N.new('GeometryNodeInputIndex'); n14.name = 'Index.001'; n14.location = (-3020, 300)
n15 = _N.new('ShaderNodeMapRange'); n15.name = 'Map Range.001'; n15.location = (-2760, 500)
n16 = _N.new('GeometryNodeAttributeDomainSize'); n16.name = 'Domain Size.001'; n16.location = (-3020, 220)
n17 = _N.new('ShaderNodeMapRange'); n17.name = 'Map Range.002'; n17.location = (-2760, 180)
n17.inputs[3].default_value = 1.0
n17.inputs[4].default_value = 0.0
n18 = _N.new('ShaderNodeMath'); n18.name = 'Math'; n18.location = (-3020, 100)
n18.label = 'sub 1'
n18.hide = True
n18.operation = 'SUBTRACT'
n18.inputs[1].default_value = 1.0
n19 = _N.new('GeometryNodeTransform'); n19.name = 'Transform Geometry.004'; n19.location = (-1280, 1260)
n19.inputs[2].default_value = (0.0, -1.571, 0.0)
n19.inputs[3].default_value = (1.0, 1.0, -1.0)
n20 = _N.new('NodeGroupInput'); n20.name = 'Group Input'; n20.location = (-520, -160)
n21 = _N.new('NodeGroupInput'); n21.name = 'Group Input.001'; n21.location = (-520, 0)
n22 = _N.new('NodeGroupInput'); n22.name = 'Group Input.002'; n22.location = (-520, -260)
n23 = _N.new('NodeGroupInput'); n23.name = 'Group Input.003'; n23.location = (-520, -100)
n24 = _N.new('GeometryNodeGroup'); n24.name = 'Group'; n24.location = (-240, 0)
n24.width = 193
n24.node_tree = ng_go_stone_generator
n25 = _N.new('NodeGroupInput'); n25.name = 'Group Input.004'; n25.location = (-520, -340)
n26 = _N.new('NodeGroupInput'); n26.name = 'Group Input.005'; n26.location = (-520, 100)
n1.parent = n6
n2.parent = n6
n3.parent = n6
n5.parent = n6
n7.parent = n11
n8.parent = n11
n9.parent = n11
n10.parent = n11
_L.new(n1.outputs[0], n3.inputs[0])
_L.new(n5.outputs[0], n2.inputs[0])
_L.new(n3.outputs[0], n2.inputs[3])
_L.new(n4.outputs[0], n5.inputs[0])
_L.new(n7.outputs[0], n9.inputs[0])
_L.new(n10.outputs[0], n8.inputs[0])
_L.new(n9.outputs[0], n8.inputs[3])
_L.new(n4.outputs[0], n10.inputs[0])
_L.new(n8.outputs[0], n12.inputs[0])
_L.new(n12.outputs[0], n13.inputs[0])
_L.new(n14.outputs[0], n15.inputs[0])
_L.new(n4.outputs[0], n16.inputs[0])
_L.new(n15.outputs[0], n1.inputs[1])
_L.new(n14.outputs[0], n17.inputs[0])
_L.new(n18.outputs[0], n15.inputs[2])
_L.new(n18.outputs[0], n17.inputs[2])
_L.new(n17.outputs[0], n7.inputs[1])
_L.new(n16.outputs[0], n18.inputs[0])
_L.new(n2.outputs[0], n19.inputs[0])
_L.new(n19.outputs[0], n13.inputs[0])
_L.new(n24.outputs[0], n0.inputs[0])
_L.new(n20.outputs[4], n24.inputs[3])
_L.new(n23.outputs[3], n24.inputs[2])
_L.new(n21.outputs[2], n24.inputs[1])
_L.new(n22.outputs[5], n24.inputs[4])
_L.new(n25.outputs[6], n24.inputs[5])
_L.new(n26.outputs[1], n24.inputs[0])
n0.is_active_output = True

# ---- material node trees
mat_stone_b.use_nodes = True; mat_stone_b.node_tree.nodes.clear()
_N = mat_stone_b.node_tree.nodes; _L = mat_stone_b.node_tree.links
n0 = _N.new('ShaderNodeBsdfPrincipled'); n0.name = 'Principled BSDF'; n0.location = (10, 300)
n0.inputs[0].default_value = (0.0, 0.0, 0.0, 1.0)
n0.inputs[2].default_value = 0.2244
n1 = _N.new('ShaderNodeOutputMaterial'); n1.name = 'Material Output'; n1.location = (300, 300)
_L.new(n0.outputs[0], n1.inputs[0])
n1.is_active_output = True
mat_stone_w.use_nodes = True; mat_stone_w.node_tree.nodes.clear()
_N = mat_stone_w.node_tree.nodes; _L = mat_stone_w.node_tree.links
n0 = _N.new('ShaderNodeBsdfPrincipled'); n0.name = 'Principled BSDF'; n0.location = (10, 300)
n0.inputs[2].default_value = 0.1378
n1 = _N.new('ShaderNodeOutputMaterial'); n1.name = 'Material Output'; n1.location = (300, 300)
_L.new(n0.outputs[0], n1.inputs[0])
n1.is_active_output = True

# ---- world
world_world = bpy.data.worlds.new('World'); scene.world = world_world
world_world.use_nodes = True; world_world.node_tree.nodes.clear()
_N = world_world.node_tree.nodes; _L = world_world.node_tree.links
n0 = _N.new('ShaderNodeOutputWorld'); n0.name = 'World Output'; n0.location = (300, 300)
n1 = _N.new('ShaderNodeBackground'); n1.name = 'Background'; n1.location = (10, 300)
n1.inputs[0].default_value = (0.05088, 0.05088, 0.05088, 1.0)
_L.new(n1.outputs[0], n0.inputs[0])
n0.is_active_output = True
world_world.color = (0.05088, 0.05088, 0.05088)
world_world.sun_shadow_jitter_overblur = 0.0

# ---- meshes
me_sgf_object = bpy.data.meshes.new('sgf_object')
me_sgf_object.from_pydata([(0.7778, 1.0, 0.0), (0.8333, 1.0, 0.0), (0.8889, 1.0, 0.0), (0.9444, 1.0, 0.0), (0.05556, 0.9444, 0.0), (0.1111, 0.9444, 0.0), (0.2778, 0.9444, 0.0), (0.7778, 0.9444, 0.0), (0.8333, 0.9444, 0.0), (0.8889, 0.9444, 0.0), (0.9444, 0.9444, 0.0), (1.0, 0.9444, 0.0), (0.05556, 0.8889, 0.0), (0.1111, 0.8889, 0.0), (0.1667, 0.8889, 0.0), (0.2222, 0.8889, 0.0), (0.2778, 0.8889, 0.0), (0.3889, 0.8889, 0.0), (0.4444, 0.8889, 0.0), (0.6111, 0.8889, 0.0), (0.7778, 0.8889, 0.0), (0.8333, 0.8889, 0.0), (0.9444, 0.8889, 0.0), (0.0, 0.8333, 0.0), (0.05556, 0.8333, 0.0), (0.1111, 0.8333, 0.0), (0.1667, 0.8333, 0.0), (0.2222, 0.8333, 0.0), (0.2778, 0.8333, 0.0), (0.3333, 0.8333, 0.0), (0.4444, 0.8333, 0.0), (0.5, 0.8333, 0.0), (0.7778, 0.8333, 0.0), (0.8333, 0.8333, 0.0), (0.8889, 0.8333, 0.0), (0.9444, 0.8333, 0.0), (1.0, 0.8333, 0.0), (0.05556, 0.7778, 0.0), (0.1111, 0.7778, 0.0), (0.1667, 0.7778, 0.0), (0.3333, 0.7778, 0.0), (0.4444, 0.7778, 0.0), (0.5, 0.7778, 0.0), (0.5556, 0.7778, 0.0), (0.6111, 0.7778, 0.0), (0.6667, 0.7778, 0.0), (0.7222, 0.7778, 0.0), (0.7778, 0.7778, 0.0), (0.8333, 0.7778, 0.0), (0.8889, 0.7778, 0.0), (0.9444, 0.7778, 0.0), (1.0, 0.7778, 0.0), (0.05556, 0.7222, 0.0), (0.1667, 0.7222, 0.0), (0.2222, 0.7222, 0.0), (0.3889, 0.7222, 0.0), (0.5, 0.7222, 0.0), (0.5556, 0.7222, 0.0), (0.6111, 0.7222, 0.0), (0.6667, 0.7222, 0.0), (0.7222, 0.7222, 0.0), (0.7778, 0.7222, 0.0), (0.8889, 0.7222, 0.0), (0.9444, 0.7222, 0.0), (0.05556, 0.6667, 0.0), (0.1111, 0.6667, 0.0), (0.2222, 0.6667, 0.0), (0.2778, 0.6667, 0.0), (0.3333, 0.6667, 0.0), (0.3889, 0.6667, 0.0), (0.4444, 0.6667, 0.0), (0.5556, 0.6667, 0.0), (0.6111, 0.6667, 0.0), (0.6667, 0.6667, 0.0), (0.7222, 0.6667, 0.0), (0.7778, 0.6667, 0.0), (0.05556, 0.6111, 0.0), (0.1111, 0.6111, 0.0), (0.1667, 0.6111, 0.0), (0.2222, 0.6111, 0.0), (0.2778, 0.6111, 0.0), (0.3333, 0.6111, 0.0), (0.3889, 0.6111, 0.0), (0.4444, 0.6111, 0.0), (0.6111, 0.6111, 0.0), (0.6667, 0.6111, 0.0), (0.7222, 0.6111, 0.0), (0.8333, 0.6111, 0.0), (0.8889, 0.6111, 0.0), (0.9444, 0.6111, 0.0), (0.05556, 0.5556, 0.0), (0.1111, 0.5556, 0.0), (0.1667, 0.5556, 0.0), (0.2778, 0.5556, 0.0), (0.3333, 0.5556, 0.0), (0.5, 0.5556, 0.0), (0.5556, 0.5556, 0.0), (0.6111, 0.5556, 0.0), (0.6667, 0.5556, 0.0), (0.7222, 0.5556, 0.0), (0.7778, 0.5556, 0.0), (0.8333, 0.5556, 0.0), (0.8889, 0.5556, 0.0), (0.9444, 0.5556, 0.0), (0.05556, 0.5, 0.0), (0.1111, 0.5, 0.0), (0.1667, 0.5, 0.0), (0.2778, 0.5, 0.0), (0.3333, 0.5, 0.0), (0.3889, 0.5, 0.0), (0.4444, 0.5, 0.0), (0.5556, 0.5, 0.0), (0.6667, 0.5, 0.0), (0.8333, 0.5, 0.0), (0.8889, 0.5, 0.0), (0.9444, 0.5, 0.0), (1.0, 0.5, 0.0), (0.0, 0.4444, 0.0), (0.05556, 0.4444, 0.0), (0.1111, 0.4444, 0.0), (0.3333, 0.4444, 0.0), (0.3889, 0.4444, 0.0), (0.4444, 0.4444, 0.0), (0.5, 0.4444, 0.0), (0.5556, 0.4444, 0.0), (0.6667, 0.4444, 0.0), (0.7222, 0.4444, 0.0), (0.7778, 0.4444, 0.0), (0.8333, 0.4444, 0.0), (0.8889, 0.4444, 0.0), (0.9444, 0.4444, 0.0), (0.05556, 0.3889, 0.0), (0.1111, 0.3889, 0.0), (0.1667, 0.3889, 0.0), (0.4444, 0.3889, 0.0), (0.5, 0.3889, 0.0), (0.5556, 0.3889, 0.0), (0.6111, 0.3889, 0.0), (0.6667, 0.3889, 0.0), (0.7222, 0.3889, 0.0), (0.7778, 0.3889, 0.0), (0.8333, 0.3889, 0.0), (0.8889, 0.3889, 0.0), (0.9444, 0.3889, 0.0), (0.0, 0.3333, 0.0), (0.1111, 0.3333, 0.0), (0.1667, 0.3333, 0.0), (0.3333, 0.3333, 0.0), (0.4444, 0.3333, 0.0), (0.5, 0.3333, 0.0), (0.5556, 0.3333, 0.0), (0.6667, 0.3333, 0.0), (0.7222, 0.3333, 0.0), (0.8333, 0.3333, 0.0), (0.1111, 0.2778, 0.0), (0.1667, 0.2778, 0.0), (0.5, 0.2778, 0.0), (0.5556, 0.2778, 0.0), (0.6111, 0.2778, 0.0), (0.6667, 0.2778, 0.0), (0.7222, 0.2778, 0.0), (0.7778, 0.2778, 0.0), (0.8333, 0.2778, 0.0), (0.8889, 0.2778, 0.0), (0.9444, 0.2778, 0.0), (0.1111, 0.2222, 0.0), (0.2778, 0.2222, 0.0), (0.4444, 0.2222, 0.0), (0.5, 0.2222, 0.0), (0.6111, 0.2222, 0.0), (0.8333, 0.2222, 0.0), (0.8889, 0.2222, 0.0), (0.9444, 0.2222, 0.0), (0.1667, 0.1667, 0.0), (0.4444, 0.1667, 0.0), (0.5, 0.1667, 0.0), (0.5556, 0.1667, 0.0), (0.6111, 0.1667, 0.0), (0.7778, 0.1667, 0.0), (0.8333, 0.1667, 0.0), (0.8889, 0.1667, 0.0), (0.9444, 0.1667, 0.0), (0.2778, 0.1111, 0.0), (0.4444, 0.1111, 0.0), (0.5, 0.1111, 0.0), (0.5556, 0.1111, 0.0), (0.7778, 0.1111, 0.0), (0.8333, 0.1111, 0.0), (0.9444, 0.1111, 0.0), (0.1667, 0.05556, 0.0), (0.2778, 0.05556, 0.0), (0.3889, 0.05556, 0.0), (0.4444, 0.05556, 0.0), (0.5, 0.05556, 0.0), (0.5556, 0.05556, 0.0), (0.7778, 0.05556, 0.0), (0.8333, 0.05556, 0.0), (0.8889, 0.05556, 0.0), (0.9444, 0.05556, 0.0)], [], [])
me_sgf_object.update()
me_cube = bpy.data.meshes.new('Cube')
me_cube.from_pydata([(-1.0, -1.0, -1.0), (-1.0, -1.0, 1.0), (-1.0, 1.0, -1.0), (-1.0, 1.0, 1.0), (1.0, -1.0, -1.0), (1.0, -1.0, 1.0), (1.0, 1.0, -1.0), (1.0, 1.0, 1.0)], [], [(0, 1, 3, 2), (2, 3, 7, 6), (6, 7, 5, 4), (4, 5, 1, 0), (2, 6, 4, 0), (7, 3, 1, 5)])
_uv = me_cube.uv_layers.new(name='UVMap')
_uv.uv.foreach_set('vector', [0.375, 0.0, 0.625, 0.0, 0.625, 0.25, 0.375, 0.25, 0.375, 0.25, 0.625, 0.25, 0.625, 0.5, 0.375, 0.5, 0.375, 0.5, 0.625, 0.5, 0.625, 0.75, 0.375, 0.75, 0.375, 0.75, 0.625, 0.75, 0.625, 1.0, 0.375, 1.0, 0.125, 0.5, 0.375, 0.5, 0.375, 0.75, 0.125, 0.75, 0.625, 0.5, 0.875, 0.5, 0.875, 0.75, 0.625, 0.75])
me_cube.update()
me_cube_001 = bpy.data.meshes.new('Cube.001')
me_cube_001.from_pydata([(-1.0, -1.0, -1.0), (-1.0, -1.0, 1.0), (-1.0, 1.0, -1.0), (-1.0, 1.0, 1.0), (1.0, -1.0, -1.0), (1.0, -1.0, 1.0), (1.0, 1.0, -1.0), (1.0, 1.0, 1.0)], [], [(0, 1, 3, 2), (2, 3, 7, 6), (6, 7, 5, 4), (4, 5, 1, 0), (2, 6, 4, 0), (7, 3, 1, 5)])
_uv = me_cube_001.uv_layers.new(name='UVMap')
_uv.uv.foreach_set('vector', [0.375, 0.0, 0.625, 0.0, 0.625, 0.25, 0.375, 0.25, 0.375, 0.25, 0.625, 0.25, 0.625, 0.5, 0.375, 0.5, 0.375, 0.5, 0.625, 0.5, 0.625, 0.75, 0.375, 0.75, 0.375, 0.75, 0.625, 0.75, 0.625, 1.0, 0.375, 1.0, 0.125, 0.5, 0.375, 0.5, 0.375, 0.75, 0.125, 0.75, 0.625, 0.5, 0.875, 0.5, 0.875, 0.75, 0.625, 0.75])
me_cube_001.update()

# ---- objects
ob_sgf_object = bpy.data.objects.new('sgf_object', me_sgf_object)
ob_cube = bpy.data.objects.new('Cube', me_cube)
ob_go_stone = bpy.data.objects.new('go_stone', me_cube_001)

# ---- transforms, parenting, visibility, modifiers, constraints
ob_sgf_object.location = (0.0, 0.0, 0.0)
_vg = ob_sgf_object.vertex_groups.new(name='stone_color')
_m = ob_sgf_object.modifiers.new('SGF_geonodes', 'NODES')
_m.node_group = ng_procedural_goban
_gi = [s.identifier for s in ng_procedural_goban.interface.items_tree if s.item_type == 'SOCKET' and s.in_out == 'INPUT']
_m[_gi[2]] = 'C:\\_blender_sgf_importer\\_sgf\\19x19\\230112_mateo_simon.sgf'  # sgf_filepath
_m[_gi[3]] = '230112_mateo_simon.sgf'  # board_name
_m[_gi[7]] = 4  # stone_display
_m[_gi[9]] = 15.76  # stone_height
ob_cube.location = (-0.4687, 0.0, 0.0)
ob_cube.scale = (0.05652, 0.05652, 0.05652)
ob_go_stone.location = (0.3727, 0.01529, 0.0)
ob_go_stone.scale = (0.03727, 0.03727, 0.03727)
_m = ob_go_stone.modifiers.new('GeometryNodes', 'NODES')
_m.node_group = ng_geometry_nodes
_gi = [s.identifier for s in ng_geometry_nodes.interface.items_tree if s.item_type == 'SOCKET' and s.in_out == 'INPUT']
_m[_gi[5]] = 0.0  # Roundness Side
_m[_gi[6]] = 1.0  # Roundness Top

# ---- collection membership
scene.collection.objects.link(ob_sgf_object)
scene.collection.objects.link(ob_cube)
scene.collection.objects.link(ob_go_stone)

# ---- scene / render settings (as saved in the file)
scene.frame_start = 1; scene.frame_end = 250; scene.frame_set(0)
scene.render.engine = 'BLENDER_EEVEE_NEXT'
bpy.context.view_layer.update()

# ---- added for rendering (the .blend has no active camera and no usable light): camera, sun
cam_auto = bpy.data.cameras.new('AutoCamera')
cam_auto.lens = 50.0
cam_auto.sensor_width = 36.0
cam_auto.clip_end = 1000.0
ob_auto_camera = bpy.data.objects.new('AutoCamera', cam_auto)
scene.collection.objects.link(ob_auto_camera)
ob_auto_camera.location = (0.916168, -1.16854, 0.779029)
ob_auto_camera.rotation_euler = (1.09748, -7.21219e-08, 0.694738)
scene.camera = ob_auto_camera
light_auto_sun = bpy.data.lights.new('AutoSun', 'SUN')
light_auto_sun.energy = 3.0
light_auto_sun.angle = 0.0523599
ob_auto_sun = bpy.data.objects.new('AutoSun', light_auto_sun)
scene.collection.objects.link(ob_auto_sun)
ob_auto_sun.rotation_euler = (0.872665, 0.174533, 0.523599)
bpy.context.view_layer.update()
